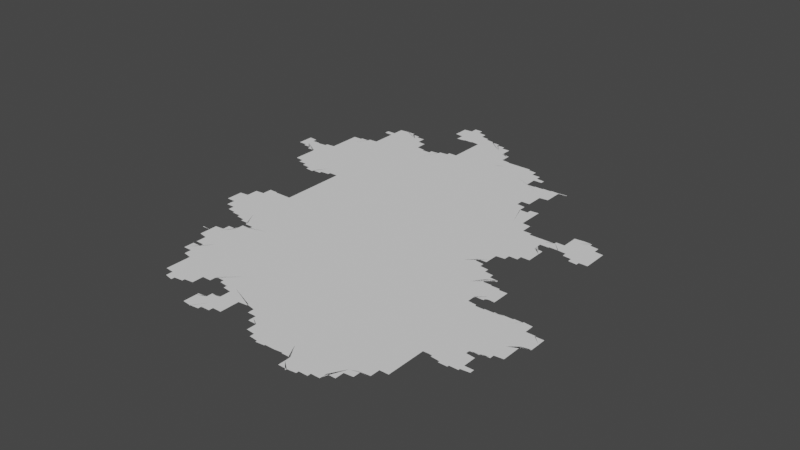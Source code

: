 # Source: new.blend  (saved by Blender 3.3.6; exported with 4.5.12 LTS)
import bpy
from mathutils import Matrix  # noqa: F401  (used for matrix-valued properties, if any)

bpy.ops.wm.read_factory_settings(use_empty=True)
scene = bpy.context.scene
scene.name = 'Scene'

# ---- collections
col_collection = bpy.data.collections.new('Collection'); scene.collection.children.link(col_collection)

# ---- node groups
ng_auto_smooth = bpy.data.node_groups.new('Auto Smooth', 'GeometryNodeTree')
_s = ng_auto_smooth.interface.new_socket(name='Geometry', in_out='OUTPUT', socket_type='NodeSocketGeometry')
_s = ng_auto_smooth.interface.new_socket(name='Geometry', in_out='INPUT', socket_type='NodeSocketGeometry')
_s = ng_auto_smooth.interface.new_socket(name='Angle', in_out='INPUT', socket_type='NodeSocketFloat')
_s.subtype = 'ANGLE'
_s.min_value = 0.0
_s.max_value = 3.142
ng_auto_smooth.is_modifier = True
_N = ng_auto_smooth.nodes; _L = ng_auto_smooth.links
n0 = _N.new('NodeGroupOutput'); n0.name = 'Group Output'; n0.location = (480, -100)
n1 = _N.new('NodeGroupInput'); n1.name = 'Group Input'; n1.location = (-420, -300)
n2 = _N.new('NodeGroupInput'); n2.name = 'Group Input.001'; n2.location = (-60, -100)
n3 = _N.new('GeometryNodeSetShadeSmooth'); n3.name = 'Set Shade Smooth'; n3.location = (120, -100)
n3.domain = 'EDGE'
n4 = _N.new('GeometryNodeSetShadeSmooth'); n4.name = 'Set Shade Smooth.001'; n4.location = (300, -100)
n5 = _N.new('GeometryNodeInputMeshEdgeAngle'); n5.name = 'Edge Angle'; n5.location = (-420, -220)
n6 = _N.new('GeometryNodeInputEdgeSmooth'); n6.name = 'Is Edge Smooth'; n6.location = (-60, -160)
n7 = _N.new('GeometryNodeInputShadeSmooth'); n7.name = 'Is Face Smooth'; n7.location = (-240, -340)
n8 = _N.new('FunctionNodeBooleanMath'); n8.name = 'Boolean Math'; n8.location = (-60, -220)
n9 = _N.new('FunctionNodeCompare'); n9.name = 'Compare'; n9.location = (-240, -180)
n9.operation = 'LESS_EQUAL'
_L.new(n5.outputs[0], n9.inputs[0])
_L.new(n4.outputs[0], n0.inputs[0])
_L.new(n1.outputs[1], n9.inputs[1])
_L.new(n9.outputs[0], n8.inputs[0])
_L.new(n7.outputs[0], n8.inputs[1])
_L.new(n2.outputs[0], n3.inputs[0])
_L.new(n6.outputs[0], n3.inputs[1])
_L.new(n3.outputs[0], n4.inputs[0])
_L.new(n8.outputs[0], n3.inputs[2])
n0.is_active_output = True

# ---- world
world_world = bpy.data.worlds.new('World'); scene.world = world_world
world_world.use_nodes = True; world_world.node_tree.nodes.clear()
_N = world_world.node_tree.nodes; _L = world_world.node_tree.links
n0 = _N.new('ShaderNodeOutputWorld'); n0.name = 'World Output'; n0.location = (300, 300)
n1 = _N.new('ShaderNodeBackground'); n1.name = 'Background'; n1.location = (10, 300)
n1.inputs[0].default_value = (0.05088, 0.05088, 0.05088, 1.0)
_L.new(n1.outputs[0], n0.inputs[0])
n0.is_active_output = True
world_world.color = (0.05088, 0.05088, 0.05088)
world_world.use_sun_shadow = False
world_world.sun_shadow_jitter_overblur = 0.0

# ---- meshes
me_mesh = bpy.data.meshes.new('Mesh')
me_mesh.from_pydata([(115.8, 30.7, -7.726e-08), (115.7, 30.71, -3.329e-08), (115.7, 30.71, -8.195e-08), (115.7, 30.71, -5.993e-08), (115.7, 30.72, -4.162e-08), (115.7, 30.71, -4.217e-08), (115.8, 30.71, -8.761e-08), (115.8, 30.71, -9.073e-08), (115.8, 30.67, -7.166e-08), (115.8, 30.69, -9.306e-08), (115.8, 30.64, -4.217e-08), (115.8, 30.65, -8.238e-08), (115.8, 30.67, -9.76e-08), (115.9, 30.76, -9.988e-08), (115.8, 30.62, -6.354e-08), (115.8, 30.63, -9.368e-08), (115.8, 30.59, -7.577e-08), (115.8, 30.61, -9.772e-08), (116.1, 29.95, -7.733e-08), (116.1, 29.97, -8.95e-08), (116.1, 29.99, -8.523e-08), (116.1, 30.01, -7.805e-08), (116.1, 30.03, -5.69e-08), (116.1, 29.94, -7.391e-08), (116.1, 29.95, -9.76e-08), (116.1, 30.05, -9.428e-08), (116.1, 30.07, -9.226e-08), (116.1, 29.92, -6.973e-08), (116.1, 29.93, -9.797e-08), (116.1, 30.03, -9.887e-08), (116.1, 29.9, -8.28e-08), (116.1, 29.91, -9.55e-08), (116.2, 29.88, -5.868e-08), (116.2, 29.89, -9.185e-08), (116.2, 30.15, -9.988e-08), (115.9, 30.32, -4.217e-08), (115.9, 30.33, -7.056e-08), (115.9, 30.35, -6.95e-08), (115.9, 30.3, -6.519e-08), (115.9, 30.31, -9.553e-08), (115.9, 30.35, -9.681e-08), (115.9, 30.37, -7.533e-08), (115.9, 30.38, -4.412e-08), (115.9, 30.29, -7.814e-08), (115.9, 30.39, -9.182e-08), (116.0, 30.28, -7.283e-08), (116.0, 30.29, -9.822e-08), (116.0, 30.41, -9.874e-08), (116.0, 30.26, -6.873e-08), (116.0, 30.27, -9.295e-08), (116.0, 30.24, -5.28e-08), (116.0, 30.25, -9.185e-08), (116.0, 30.22, -7.02e-08), (116.0, 30.23, -8.865e-08), (116.1, 30.53, -9.988e-08), (116.0, 30.21, -8.269e-08), (116.1, 30.19, -7.627e-08), (116.0, 30.21, -9.957e-08), (116.1, 30.18, -7.037e-08), (116.1, 30.19, -9.945e-08), (116.1, 30.09, -8.721e-08), (116.1, 30.11, -7.937e-08), (116.1, 30.13, -6.187e-08), (116.1, 30.16, -3.329e-08), (116.1, 30.16, -6.909e-08), (116.1, 30.17, -9.436e-08), (116.1, 30.14, -6.256e-08), (116.1, 30.14, -8.802e-08), (116.1, 30.16, -9.739e-08), (115.9, 30.56, -5.327e-08), (115.9, 30.57, -8.182e-08), (115.8, 30.59, -9.677e-08), (115.9, 30.53, -6.869e-08), (115.9, 30.55, -8.9e-08), (115.9, 30.5, -4.162e-08), (115.9, 30.51, -7.935e-08), (115.9, 30.53, -9.76e-08), (115.9, 30.48, -6.023e-08), (115.9, 30.49, -9.507e-08), (115.9, 30.41, -6.869e-08), (115.9, 30.45, -7.299e-08), (115.9, 30.47, -9.158e-08), (116.0, 30.45, -9.926e-08), (116.0, 30.43, -9.524e-08), (116.2, 29.86, -5.527e-08), (116.2, 29.87, -9.045e-08), (116.2, 29.84, -4.217e-08), (116.2, 29.85, -8.047e-08), (116.2, 29.82, -3.329e-08), (116.2, 29.83, -8.335e-08), (116.2, 29.81, -7.999e-08), (116.3, 29.79, -7.87e-08), (116.2, 29.81, -1.028e-07), (116.3, 29.94, -9.988e-08), (116.3, 29.79, -8.092e-08), (116.3, 29.8, -5.375e-08), (116.3, 29.81, -9.597e-08), (116.3, 29.81, -8.694e-08), (116.3, 29.82, -8.772e-08), (116.3, 29.83, -9.959e-08), (116.3, 29.83, -8.953e-08), (116.4, 29.85, -9.75e-08), (116.5, 30.31, -9.988e-08), (116.4, 29.84, -8.025e-08), (116.4, 29.84, -4.412e-08), (116.4, 29.85, -8.565e-08), (116.4, 29.86, -6.3e-08), (116.4, 29.87, -9.848e-08), (116.4, 29.87, -8.872e-08), (116.5, 29.88, -7.485e-08), (116.4, 30.7, -9.988e-08), (116.7, 29.65, -7.832e-08), (116.7, 29.67, -6.516e-08), (116.7, 29.64, -7.068e-08), (116.7, 29.65, -9.926e-08), (116.7, 29.67, -9.677e-08), (116.7, 29.69, -7.749e-08), (116.7, 29.7, -3.329e-08), (116.7, 29.62, -3.329e-08), (116.7, 29.63, -9.122e-08), (116.7, 29.71, -9.73e-08), (116.7, 29.72, -6.193e-08), (116.7, 29.62, -8.297e-08), (116.7, 29.73, -9.091e-08), (116.7, 29.75, -7.399e-08), (116.7, 29.6, -7.011e-08), (116.7, 29.61, -9.11e-08), (116.7, 29.64, -9.988e-08), (116.7, 29.75, -9.52e-08), (116.8, 29.59, -9.673e-08), (116.8, 29.58, -5.438e-08), (116.8, 29.59, -8.928e-08), (116.8, 29.57, -8.25e-08), (116.9, 29.73, -9.988e-08), (116.5, 29.88, -4.162e-08), (116.5, 29.89, -9.234e-08), (116.5, 29.91, -9.812e-08), (116.6, 30.07, -9.976e-08), (116.5, 29.89, -8.407e-08), (116.5, 29.9, -5.693e-08), (116.5, 29.95, -9.4e-08), (116.5, 29.91, -8.854e-08), (116.5, 29.93, -9.018e-08), (116.5, 29.97, -9.275e-08), (116.5, 29.99, -9.276e-08), (116.5, 30.01, -9.586e-08), (116.6, 30.05, -8.166e-08), (116.6, 30.01, -4.661e-08), (116.6, 30.03, -5.427e-08), (116.6, 30.07, -9.604e-08), (116.6, 30.08, -8.091e-08), (116.6, 30.08, -5.375e-08), (116.7, 30.08, -7.058e-08), (116.7, 30.07, -8.785e-08), (116.7, 30.06, -7.058e-08), (116.7, 30.07, -9.926e-08), (116.7, 29.77, -8.536e-08), (116.7, 29.78, -5.28e-08), (116.7, 30.05, -9.083e-08), (116.8, 29.79, -9.306e-08), (116.8, 29.8, -6.354e-08), (116.8, 30.04, -6.638e-08), (116.7, 30.05, -9.756e-08), (116.8, 29.81, -8.775e-08), (116.8, 30.03, -9.062e-08), (116.9, 30.06, -9.988e-08), (116.8, 29.82, -6.096e-08), (116.8, 29.83, -7.787e-08), (116.8, 30.02, -6.638e-08), (116.8, 30.03, -9.848e-08), (116.6, 30.09, -9.841e-08), (116.7, 30.09, -8.972e-08), (116.7, 30.09, -9.926e-08), (116.8, 30.27, -9.988e-08), (116.9, 30.56, -9.988e-08), (116.8, 29.57, -8.657e-08), (116.8, 29.58, -8.247e-08), (116.8, 29.59, -9.697e-08), (116.8, 29.59, -8.785e-08), (116.9, 29.61, -9.813e-08), (116.9, 29.6, -7.058e-08), (116.9, 29.61, -8.953e-08), (116.9, 29.63, -9.474e-08), (116.9, 29.62, -7.38e-08), (116.9, 29.62, -3.329e-08), (116.9, 29.64, -7.753e-08), (117.0, 29.64, -6.583e-08), (117.0, 29.65, -9.221e-08), (117.0, 29.67, -9.612e-08), (117.0, 29.65, -8.032e-08), (117.0, 29.78, -9.988e-08), (117.0, 29.66, -4.412e-08), (117.0, 29.67, -8.25e-08), (117.0, 29.69, -9.388e-08), (117.0, 29.68, -5.438e-08), (117.1, 29.69, -8.529e-08), (117.1, 29.71, -9.678e-08), (117.1, 29.7, -5.771e-08), (117.1, 29.73, -9.748e-08), (117.1, 29.71, -7.796e-08), (117.1, 29.77, -9.172e-08), (116.8, 29.82, -9.988e-08), (116.8, 29.83, -9.5e-08), (116.8, 29.84, -6.193e-08), (116.8, 30.01, -9.262e-08), (116.8, 29.86, -3.329e-08), (116.8, 30.0, -6.3e-08), (116.8, 30.01, -9.848e-08), (116.8, 29.85, -8.92e-08), (116.9, 29.86, -7.635e-08), (116.9, 29.99, -8.566e-08), (116.9, 29.99, -9.509e-08), (116.9, 29.87, -9.419e-08), (116.9, 29.88, -5.868e-08), (116.9, 29.98, -6.409e-08), (116.9, 29.89, -9.087e-08), (116.9, 29.91, -1.048e-07), (116.9, 29.93, -8.005e-08), (116.9, 29.95, -8.324e-08), (116.9, 29.97, -9.021e-08), (117.1, 29.81, -9.658e-08), (117.1, 29.83, -7.741e-08), (117.1, 29.84, -8.99e-08), (117.1, 29.83, -4.162e-08), (117.1, 29.84, -4.217e-08), (117.1, 29.82, -8.301e-08), (117.1, 29.85, -9.677e-08), (117.1, 29.87, -9.781e-08), (117.1, 29.8, -8.3e-08), (117.1, 29.82, -5.527e-08), (117.1, 29.85, -7.627e-08), (117.1, 29.79, -9.508e-08), (117.1, 29.87, -8.346e-08), (117.3, 30.27, -9.988e-08), (117.2, 30.41, -9.676e-08), (117.1, 29.74, -3.329e-08), (117.1, 29.75, -6.825e-08), (117.4, 29.75, -5.993e-08), (117.1, 29.79, -7.491e-08), (117.1, 29.88, -4.412e-08), (117.1, 29.89, -9.05e-08), (117.1, 29.9, -6.354e-08), (117.1, 29.91, -9.492e-08), (117.2, 29.92, -7.283e-08), (117.2, 29.93, -9.76e-08), (117.2, 29.93, -8.192e-08), (117.2, 29.94, -7.955e-08), (117.2, 29.93, -9.874e-08), (117.3, 29.84, -4.439e-08), (117.3, 29.85, -8.324e-08), (117.3, 29.87, -7.708e-08), (117.3, 29.89, -8.084e-08), (117.3, 29.91, -5.571e-08), (117.2, 29.93, -9.77e-08), (117.3, 29.84, -8.228e-08), (117.3, 29.84, -7.491e-08), (117.3, 29.84, -9.658e-08), (117.3, 29.84, -8.481e-08), (117.3, 29.84, -8.852e-08), (117.6, 30.31, -9.988e-08), (117.4, 29.84, -8.324e-08), (117.4, 29.95, -9.988e-08), (117.4, 29.84, -8.563e-08), (117.4, 29.81, -7.972e-08), (117.4, 29.83, -8.76e-08), (117.4, 29.77, -8.435e-08), (117.4, 29.79, -8.914e-08), (117.2, 30.51, -9.676e-08), (117.2, 30.58, -2.497e-08), (117.2, 30.63, -4.994e-08), (117.2, 30.7, 0.0), (117.2, 30.68, -9.988e-08), (117.2, 30.72, -9.988e-08), (117.4, 30.58, -9.988e-08), (117.5, 29.68, -3.329e-08), (117.5, 29.69, -6.57e-08), (117.5, 29.71, -8.407e-08), (117.5, 29.73, -9.089e-08), (117.5, 29.75, -9.848e-08), (117.5, 29.67, -8.424e-08), (117.5, 29.74, -9.988e-08), (117.5, 29.66, -7.068e-08), (117.5, 29.67, -9.926e-08), (117.5, 29.64, -4.162e-08), (117.5, 29.65, -9.129e-08), (117.5, 29.64, -8.38e-08), (117.6, 29.62, -7.585e-08), (117.6, 29.63, -9.939e-08), (117.6, 29.61, -9.548e-08), (117.6, 29.6, -8.136e-08), (117.6, 29.61, -9.94e-08), (117.6, 29.59, -8.505e-08), (117.7, 29.96, -9.988e-08), (117.6, 29.58, -6.835e-08), (117.6, 29.59, -9.527e-08), (117.7, 29.56, -3.329e-08), (117.7, 29.57, -8.826e-08), (117.7, 29.65, -9.988e-08), (117.7, 29.56, -8.205e-08), (117.7, 29.55, -9.257e-08), (117.7, 29.55, -9.256e-08), (117.7, 29.55, -8.788e-08), (117.8, 29.56, -8.74e-08), (117.4, 29.81, -9.734e-08), (117.7, 30.73, -9.988e-08), (117.8, 29.56, -9.041e-08), (117.8, 29.56, -7.708e-08), (117.8, 29.61, -9.988e-08), (117.8, 29.56, -6.73e-08), (118.0, 29.73, -9.988e-08), (117.8, 29.56, -4.994e-08), (117.8, 29.57, -9.38e-08), (117.9, 29.57, -9.228e-08), (117.9, 29.57, -9.144e-08), (117.9, 29.57, -9.156e-08), (117.9, 29.57, -8.876e-08), (117.9, 29.57, -9.761e-08), (118.0, 29.58, -8.95e-08), (118.0, 29.58, -8.687e-08), (118.0, 29.58, -9.193e-08), (118.0, 29.57, -8.505e-08), (118.1, 29.56, -7.167e-08), (118.1, 29.57, -9.931e-08), (118.1, 29.54, -4.162e-08), (118.1, 29.55, -9.291e-08), (118.0, 30.1, -9.988e-08), (118.1, 30.59, -9.988e-08), (118.1, 29.44, -4.162e-08), (118.1, 29.43, -8.147e-08), (118.2, 29.42, -4.412e-08), (118.2, 29.43, -9.467e-08), (118.2, 29.42, -7.955e-08), (118.2, 29.41, -9.05e-08), (118.2, 29.42, -6.459e-08), (118.2, 29.43, -9.798e-08), (118.2, 29.43, -8.852e-08), (118.2, 29.43, -8.407e-08), (118.3, 29.44, -6.3e-08), (118.1, 29.53, -8.432e-08), (118.1, 29.44, -4.162e-08), (118.1, 29.52, -7.546e-08), (118.1, 29.53, -1.019e-07), (118.1, 29.45, -9.246e-08), (118.1, 29.47, -8.738e-08), (118.1, 29.51, -9.935e-08), (118.1, 29.49, -8.471e-08), (118.4, 29.87, -9.988e-08), (118.3, 29.45, -9.848e-08), (118.3, 29.45, -9.159e-08), (118.3, 29.45, -8.435e-08), (118.3, 29.46, -5.993e-08), (118.3, 29.47, -9.848e-08), (118.3, 29.47, -8.953e-08), (118.4, 29.47, -8.435e-08), (118.4, 29.48, -5.993e-08), (118.4, 29.49, -9.848e-08), (118.4, 30.3, -9.988e-08), (118.5, 30.72, -9.988e-08), (118.4, 29.49, -8.934e-08), (118.4, 29.5, -8.152e-08), (118.6, 29.76, -9.988e-08), (118.4, 29.5, -7.54e-08), (118.4, 29.51, -9.781e-08), (118.5, 29.51, -8.894e-08), (118.5, 29.53, -9.789e-08), (118.5, 29.52, -7.693e-08), (118.5, 29.55, -9.747e-08), (118.5, 29.57, -9.896e-08), (118.5, 29.53, -7.732e-08), (118.5, 29.55, -7.55e-08), (118.5, 29.57, -8.614e-08), (118.5, 29.59, -9.76e-08), (118.6, 29.59, -7.283e-08), (118.6, 29.61, -9.587e-08), (118.6, 29.69, -9.789e-08), (118.6, 29.61, -7.135e-08), (118.6, 29.63, -9.587e-08), (118.6, 29.65, -9.331e-08), (118.6, 29.63, -7.132e-08), (118.6, 29.67, -9.32e-08), (118.6, 29.66, -6.703e-08), (118.6, 29.68, -6.703e-08), (118.7, 29.7, -6.126e-08), (118.7, 29.71, -9.185e-08), (118.7, 29.73, -9.291e-08), (118.7, 29.72, -6.126e-08), (118.7, 29.74, -5.327e-08), (118.7, 29.75, -8.928e-08), (118.7, 30.07, -9.988e-08), (118.7, 30.43, -9.988e-08), (118.7, 29.76, -5.327e-08), (118.7, 29.77, -8.791e-08), (118.7, 29.78, -4.217e-08), (118.7, 29.79, -8.602e-08), (118.8, 29.8, -4.217e-08), (118.8, 29.81, -8.437e-08), (118.8, 29.82, -3.329e-08), (118.8, 29.83, -8.161e-08), (118.9, 30.03, -9.945e-08), (118.8, 29.85, -8.094e-08), (118.8, 29.87, -9.926e-08), (118.8, 29.87, -7.732e-08), (118.8, 29.89, -9.926e-08), (118.8, 29.91, -9.912e-08), (118.8, 29.89, -7.732e-08), (118.9, 29.93, -9.537e-08), (118.9, 30.01, -9.694e-08), (118.9, 29.91, -7.468e-08), (118.9, 30.05, -9.355e-08), (118.9, 29.93, -7.468e-08), (118.9, 29.95, -9.175e-08), (118.9, 29.97, -9.275e-08), (118.9, 29.99, -9.275e-08), (118.9, 30.07, -8.99e-08), (118.9, 30.11, -9.154e-08), (118.9, 30.13, -9.151e-08), (118.9, 30.15, -9.03e-08), (118.9, 30.19, -8.857e-08), (118.9, 30.21, -8.545e-08), (118.9, 30.23, -8.343e-08), (118.9, 30.25, -8.204e-08), (118.9, 30.27, -6.721e-08), (118.9, 30.29, -6.664e-08), (118.9, 30.31, -9.692e-08), (118.9, 30.33, -9.364e-08), (118.9, 30.35, -9.364e-08), (118.9, 30.37, -9.43e-08), (118.9, 30.09, -8.99e-08), (118.9, 30.17, -8.324e-08), (118.9, 30.31, -4.661e-08), (118.9, 30.37, -8.823e-08), (118.9, 30.37, -9.87e-08), (118.9, 30.36, -6.207e-08), (118.9, 30.37, -9.946e-08), (119.0, 30.36, -8.279e-08), (119.0, 30.35, -9.24e-08), (119.0, 30.34, -4.162e-08), (119.0, 30.35, -9.349e-08), (119.0, 30.5, -9.988e-08), (119.0, 30.34, -7.812e-08), (119.0, 30.34, -8.386e-08), (118.8, 30.74, -9.988e-08), (119.1, 30.33, -9.295e-08), (119.1, 30.32, -6.959e-08), (119.1, 30.33, -9.921e-08), (119.1, 30.32, -7.14e-08), (119.1, 30.31, -8.564e-08), (119.1, 30.31, -9.673e-08), (119.2, 30.3, -4.578e-08), (119.2, 30.31, -9.525e-08), (119.2, 30.3, -3.329e-08), (119.2, 30.31, -9.257e-08), (119.2, 30.4, -9.988e-08), (119.2, 30.31, -9.231e-08), (119.2, 30.32, -8.025e-08), (119.2, 30.32, -6.049e-08), (119.2, 30.33, -9.805e-08), (119.2, 30.33, -9.119e-08), (119.3, 30.35, -1.033e-07), (119.3, 30.33, -8.768e-08), (119.3, 30.34, -8.016e-08), (119.3, 30.34, -5.327e-08), (119.3, 30.35, -9.073e-08), (119.4, 30.39, -1.041e-07), (119.3, 30.35, -8.674e-08), (119.2, 30.52, -9.988e-08), (119.2, 30.59, -9.87e-08), (119.4, 30.87, -9.988e-08), (119.2, 30.61, -9.586e-08), (119.3, 30.5, -9.375e-08), (119.2, 30.57, -8.643e-08), (119.2, 30.58, -6.193e-08), (119.2, 30.62, -6.326e-08), (119.3, 30.63, -9.596e-08), (119.3, 30.51, -9.017e-08), (119.3, 30.53, -9.587e-08), (119.3, 30.55, -7.855e-08), (119.3, 30.62, -4.162e-08), (119.3, 30.53, -6.516e-08), (119.3, 30.63, -9.111e-08), (119.3, 30.47, -9.76e-08), (119.3, 30.49, -8.144e-08), (119.3, 30.63, -8.674e-08), (119.3, 30.43, -8.787e-08), (119.3, 30.45, -9.182e-08), (119.3, 30.47, -6.869e-08), (119.3, 30.64, -8.089e-08), (119.3, 30.41, -9.926e-08), (119.3, 30.44, -5.527e-08), (119.3, 30.64, -7.347e-08), (119.4, 30.36, -7.658e-08), (119.4, 30.36, -4.606e-08), (119.4, 30.37, -8.24e-08), (119.4, 30.38, -5.868e-08), (119.4, 30.41, -7.311e-08), (119.4, 30.64, -3.329e-08), (119.4, 30.65, -9.934e-08), (119.4, 30.65, -9.252e-08), (119.4, 30.65, -8.756e-08), (119.4, 30.67, -9.762e-08), (119.4, 30.66, -7.937e-08), (119.4, 30.69, -9.375e-08), (119.4, 30.66, -6.382e-08), (119.5, 30.71, -8.079e-08), (119.5, 30.7, -4.439e-08), (117.8, 29.56, 3.329e-08), (118.8, 29.84, -2.744e-08), (119.3, 30.56, 3.329e-08), (114.9, 32.99, -6.921e-08), (114.9, 33.0, -5.375e-08), (114.9, 32.99, -8.953e-08), (114.9, 33.01, -9.477e-08), (114.9, 33.03, -8.942e-08), (114.9, 33.06, -4.528e-08), (115.2, 32.62, -6.82e-08), (115.2, 32.63, -8.088e-08), (115.2, 32.62, -7.753e-08), (114.9, 32.96, -4.162e-08), (115.0, 32.96, -7.401e-08), (115.0, 32.95, -8.751e-08), (115.0, 32.94, -5.375e-08), (115.0, 32.95, -9.597e-08), (115.0, 32.94, -8.636e-08), (115.0, 32.93, -8.934e-08), (115.1, 32.92, -6.564e-08), (115.1, 32.93, -9.848e-08), (115.1, 32.91, -8.49e-08), (115.1, 32.9, -6.89e-08), (115.1, 32.91, -9.305e-08), (115.1, 32.9, -7.401e-08), (115.1, 32.89, -9.129e-08), (115.2, 32.88, -8.167e-08), (115.2, 32.89, -9.8e-08), (115.2, 32.65, -8.134e-08), (115.2, 32.67, -6.48e-08), (115.2, 32.69, -4.786e-08), (115.2, 32.88, -8.091e-08), (115.2, 32.69, -9.926e-08), (115.2, 32.71, -9.364e-08), (115.2, 32.73, -9.215e-08), (115.2, 32.75, -9.128e-08), (115.2, 32.77, -9.038e-08), (115.2, 32.79, -8.99e-08), (115.2, 32.81, -9.057e-08), (115.2, 32.83, -8.416e-08), (115.2, 32.85, -8.088e-08), (115.2, 32.87, -9.929e-08), (114.9, 32.98, -6.459e-08), (114.9, 32.99, -9.625e-08), (114.9, 33.05, -8.714e-08), (114.9, 33.07, -9.518e-08), (114.9, 33.09, -8.723e-08), (114.9, 33.12, -4.439e-08), (114.9, 32.97, -8.529e-08), (114.9, 33.11, -8.028e-08), (114.9, 33.13, -9.328e-08), (114.9, 33.15, -8.99e-08), (114.9, 33.16, -7.491e-08), (114.9, 33.16, -8.318e-08), (114.9, 33.14, -6.326e-08), (114.9, 33.15, -4.162e-08), (114.9, 33.16, -4.162e-08), (114.9, 33.16, -3.329e-08), (114.9, 32.97, -9.234e-08), (115.0, 33.13, -9.842e-08), (114.9, 33.15, -1.201e-07), (115.0, 33.01, -9.988e-08), (115.0, 33.14, -6.548e-08), (114.9, 33.14, -7.401e-08), (115.0, 33.12, -8.355e-08), (115.0, 33.11, -9.317e-08), (115.0, 33.12, -4.412e-08), (115.0, 33.11, -8.25e-08), (115.0, 33.09, -9.597e-08), (115.0, 33.1, -5.375e-08), (115.1, 33.07, -9.92e-08), (115.1, 33.09, -8.498e-08), (115.1, 33.08, -6.3e-08), (115.2, 33.04, -9.988e-08), (115.1, 33.07, -9.395e-08), (115.1, 33.08, -4.528e-08), (115.1, 33.08, -7.799e-08), (115.2, 33.09, -8.942e-08), (115.2, 33.09, -9.681e-08), (115.2, 33.1, -5.845e-08), (115.2, 33.1, -8.209e-08), (115.4, 31.35, -7.732e-08), (115.4, 31.33, -7.732e-08), (115.4, 31.35, -9.926e-08), (115.5, 31.31, -7.732e-08), (115.5, 31.33, -9.777e-08), (115.5, 31.29, -7.382e-08), (115.5, 31.31, -9.926e-08), (115.5, 31.27, -7.468e-08), (115.5, 31.29, -9.61e-08), (115.5, 31.25, -7.468e-08), (115.5, 31.27, -9.76e-08), (115.4, 31.4, -4.162e-08), (115.4, 31.4, -3.329e-08), (115.4, 31.39, -7.732e-08), (115.4, 31.4, -8.99e-08), (115.4, 31.41, -7.741e-08), (115.5, 31.4, -9.988e-08), (115.4, 31.41, -7.997e-08), (115.4, 31.43, -7.166e-08), (115.4, 31.37, -7.732e-08), (115.4, 31.39, -9.926e-08), (115.4, 31.43, -9.76e-08), (115.4, 31.45, -8.282e-08), (115.4, 31.37, -9.926e-08), (115.4, 31.46, -6.765e-08), (115.4, 31.47, -9.083e-08), (115.4, 31.49, -6.95e-08), (115.4, 31.49, -9.586e-08), (115.4, 31.51, -8.144e-08), (115.4, 31.52, -6.612e-08), (115.5, 31.53, -8.534e-08), (115.5, 31.55, -6.516e-08), (115.5, 31.55, -9.677e-08), (115.5, 31.58, -3.329e-08), (115.5, 31.57, -8.818e-08), (115.5, 31.59, -8.804e-08), (115.5, 31.6, -6.354e-08), (115.5, 31.61, -9.423e-08), (115.5, 31.63, -7.635e-08), (115.5, 31.64, -3.329e-08), (115.2, 32.6, -4.162e-08), (115.2, 32.61, -9.11e-08), (115.3, 32.65, -9.988e-08), (115.2, 32.6, -8.925e-08), (115.3, 32.58, -4.162e-08), (115.3, 32.59, -8.397e-08), (115.3, 32.58, -7.753e-08), (115.3, 32.56, -4.162e-08), (115.3, 32.57, -9.11e-08), (115.3, 32.56, -8.551e-08), (115.3, 32.55, -8.286e-08), (115.4, 32.54, -7.38e-08), (115.4, 32.52, -3.329e-08), (115.4, 32.53, -9.049e-08), (115.4, 32.52, -7.38e-08), (115.4, 32.64, -9.988e-08), (115.4, 32.5, -3.329e-08), (115.4, 32.51, -8.971e-08), (115.4, 32.5, -9.13e-08), (115.5, 32.49, -8.785e-08), (115.5, 32.48, -7.058e-08), (115.5, 32.49, -9.944e-08), (115.5, 32.47, -9.141e-08), (115.7, 32.62, -9.988e-08), (115.5, 32.46, -7.058e-08), (115.5, 32.47, -9.824e-08), (115.3, 32.84, -9.988e-08), (115.6, 32.97, -9.988e-08), (115.2, 33.11, -8.953e-08), (115.2, 33.12, -6.459e-08), (115.2, 33.11, -9.653e-08), (115.3, 33.13, -8.49e-08), (115.3, 33.13, -9.221e-08), (115.3, 33.14, -4.162e-08), (115.4, 33.12, -9.988e-08), (115.3, 33.14, -7.142e-08), (115.3, 33.17, -7.491e-08), (115.3, 33.19, -5.842e-08), (115.3, 33.21, -6.237e-08), (115.3, 33.23, -4.756e-08), (115.3, 33.15, -9.72e-08), (115.3, 33.25, -9.762e-08), (115.3, 33.27, -9.364e-08), (115.3, 33.23, -9.95e-08), (115.3, 33.29, -9.77e-08), (115.3, 33.31, -9.481e-08), (115.3, 33.33, -9.128e-08), (115.3, 33.37, -9.334e-08), (115.3, 33.39, -9.325e-08), (115.3, 33.41, -8.99e-08), (115.3, 33.43, -8.685e-08), (115.3, 33.45, -8.74e-08), (115.3, 33.49, -8.324e-08), (115.3, 33.51, -7.547e-08), (115.3, 33.35, -9.9e-08), (115.4, 33.38, -9.988e-08), (115.3, 33.47, -9.089e-08), (115.4, 33.51, -8.963e-08), (115.4, 33.51, -9.439e-08), (115.4, 33.52, -4.439e-08), (115.4, 33.52, -7.14e-08), (115.4, 33.53, -8.48e-08), (115.4, 33.53, -8.963e-08), (115.5, 33.53, -9.439e-08), (115.5, 33.54, -4.439e-08), (115.5, 33.54, -9.066e-08), (115.5, 33.55, -8.48e-08), (115.5, 33.55, -8.983e-08), (115.8, 30.72, -5.327e-08), (115.8, 30.73, -8.928e-08), (115.8, 30.74, -5.327e-08), (115.8, 30.75, -8.888e-08), (115.8, 30.76, -5.327e-08), (115.8, 30.77, -7.83e-08), (115.8, 30.78, -4.217e-08), (115.8, 30.79, -8.602e-08), (115.8, 30.8, -4.217e-08), (115.5, 31.23, -7.468e-08), (115.5, 31.25, -9.76e-08), (115.6, 31.4, -9.988e-08), (115.6, 31.21, -7.468e-08), (115.6, 31.23, -9.655e-08), (115.6, 31.19, -7.468e-08), (115.6, 31.21, -9.5e-08), (115.6, 31.17, -7.468e-08), (115.6, 31.19, -9.76e-08), (115.6, 31.16, -4.162e-08), (115.6, 31.17, -9.339e-08), (115.6, 31.16, -7.142e-08), (115.7, 31.15, -9.242e-08), (115.7, 31.14, -6.353e-08), (115.7, 31.15, -9.818e-08), (115.7, 31.14, -6.57e-08), (115.7, 31.13, -8.407e-08), (115.7, 31.13, -9.073e-08), (115.8, 31.12, -5.993e-08), (115.8, 31.13, -9.888e-08), (115.8, 31.12, -8.386e-08), (115.8, 31.11, -9.265e-08), (115.8, 31.1, -5.327e-08), (115.8, 31.11, -9.77e-08), (115.9, 31.23, -9.988e-08), (115.8, 31.1, -9.512e-08), (115.6, 31.62, -9.988e-08), (115.5, 31.65, -8.643e-08), (115.5, 31.66, -5.868e-08), (115.6, 31.67, -9.41e-08), (115.8, 31.59, -9.988e-08), (115.6, 31.69, -7.399e-08), (115.6, 31.69, -9.926e-08), (115.6, 31.72, -5.28e-08), (115.6, 31.71, -8.609e-08), (115.6, 31.75, -7.412e-08), (115.6, 31.73, -9.931e-08), (115.6, 31.75, -9.848e-08), (115.6, 31.77, -8.269e-08), (115.6, 31.78, -5.827e-08), (115.6, 31.78, -9.157e-08), (115.6, 31.78, -6.293e-08), (115.7, 31.77, -9.848e-08), (115.7, 31.78, -4.756e-08), (115.7, 31.77, -9.364e-08), (115.7, 31.77, -9.552e-08), (115.7, 31.77, -9.364e-08), (115.8, 31.77, -9.513e-08), (115.8, 31.77, -9.477e-08), (115.8, 31.77, -9.111e-08), (115.8, 31.77, -9.156e-08), (115.8, 31.77, -9.156e-08), (115.5, 32.45, -8.785e-08), (115.5, 32.45, -9.851e-08), (115.6, 32.44, -9.303e-08), (115.6, 32.43, -8.664e-08), (115.6, 32.44, -8.152e-08), (115.6, 32.44, -5.951e-08), (115.6, 32.45, -9.603e-08), (115.6, 32.45, -8.942e-08), (115.6, 32.46, -7.955e-08), (115.7, 32.46, -5.375e-08), (115.7, 32.47, -9.603e-08), (115.7, 32.47, -8.942e-08), (115.7, 32.48, -7.955e-08), (115.7, 32.48, -5.375e-08), (115.7, 32.49, -9.558e-08), (115.7, 32.49, -8.777e-08), (115.8, 32.5, -7.937e-08), (115.8, 32.5, -6.791e-08), (115.8, 32.51, -9.904e-08), (115.8, 32.51, -8.777e-08), (115.8, 32.52, -7.937e-08), (115.8, 32.53, -9.341e-08), (115.9, 32.92, -9.988e-08), (115.8, 33.4, -9.988e-08), (115.5, 33.55, -9.525e-08), (115.5, 33.56, -8.836e-08), (115.6, 33.56, -7.425e-08), (115.6, 33.57, -8.564e-08), (115.6, 33.57, -9.002e-08), (115.6, 33.57, -9.525e-08), (115.6, 33.58, -4.578e-08), (115.6, 33.59, -8.112e-08), (115.5, 33.85, -6.564e-08), (115.5, 33.87, -8.565e-08), (115.5, 33.89, -8.945e-08), (115.5, 33.91, -7.391e-08), (115.6, 33.8, -4.528e-08), (115.6, 33.81, -8.025e-08), (115.6, 33.83, -9.819e-08), (115.6, 33.85, -9.848e-08), (115.6, 33.91, -9.935e-08), (115.6, 33.75, -6.733e-08), (115.6, 33.77, -8.607e-08), (115.6, 33.79, -9.589e-08), (115.6, 33.7, -5.375e-08), (115.6, 33.71, -8.071e-08), (115.6, 33.73, -9.112e-08), (115.6, 33.75, -9.932e-08), (115.6, 33.94, -8.668e-08), (115.6, 33.64, -3.329e-08), (115.6, 33.65, -7.193e-08), (115.6, 33.67, -8.723e-08), (115.7, 33.87, -9.988e-08), (115.6, 33.61, -8.903e-08), (115.6, 33.63, -9.405e-08), (115.6, 33.69, -9.868e-08), (115.6, 33.93, -8.141e-08), (115.6, 33.95, -8.92e-08), (115.6, 33.96, -6.126e-08), (115.6, 33.97, -9.317e-08), (115.6, 33.99, -7.295e-08), (115.6, 33.99, -9.76e-08), (115.6, 34.01, -7.023e-08), (115.6, 34.02, -3.329e-08), (115.6, 34.03, -8.67e-08), (115.6, 34.04, -5.868e-08), (115.7, 34.05, -9.92e-08), (115.7, 34.07, -6.973e-08), (115.7, 34.07, -9.383e-08), (115.7, 34.08, -6.076e-08), (115.7, 34.08, -7.741e-08), (115.7, 34.07, -8.157e-08), (115.7, 34.06, -8.478e-08), (115.7, 34.07, -8.897e-08), (115.9, 33.94, -9.988e-08), (115.7, 34.05, -9.848e-08), (115.7, 34.06, -5.76e-08), (115.8, 34.05, -8.956e-08), (115.7, 34.05, -9.073e-08), (115.8, 34.04, -7.29e-08), (115.8, 34.03, -9.496e-08), (115.8, 34.04, -4.439e-08), (115.8, 34.03, -8.897e-08), (115.9, 30.81, -8.602e-08), (115.9, 30.82, -4.217e-08), (115.9, 30.83, -8.372e-08), (115.9, 30.84, -3.329e-08), (115.9, 30.85, -8.185e-08), (115.9, 30.86, -3.329e-08), (115.9, 30.87, -8.161e-08), (115.9, 30.88, -3.329e-08), (115.9, 30.89, -7.894e-08), (116.0, 30.89, -9.926e-08), (116.0, 30.91, -7.732e-08), (116.0, 30.91, -9.909e-08), (116.0, 30.93, -7.732e-08), (116.0, 30.93, -9.976e-08), (116.0, 30.95, -7.469e-08), (116.0, 31.04, -3.329e-08), (116.0, 30.95, -9.583e-08), (116.0, 30.97, -7.468e-08), (116.0, 31.04, -6.972e-08), (116.0, 30.97, -9.299e-08), (116.0, 30.99, -7.468e-08), (116.0, 31.03, -8.918e-08), (116.1, 30.99, -9.681e-08), (116.1, 31.0, -7.135e-08), (116.1, 31.03, -9.732e-08), (116.3, 31.05, -9.988e-08), (116.1, 31.01, -9.669e-08), (116.1, 31.03, -9.89e-08), (115.9, 31.09, -8.942e-08), (115.9, 31.08, -4.528e-08), (115.9, 31.09, -9.945e-08), (115.9, 31.08, -8.5e-08), (115.9, 31.07, -8.694e-08), (115.9, 31.06, -4.439e-08), (115.9, 31.07, -9.765e-08), (116.0, 31.06, -8.378e-08), (116.0, 31.05, -8.738e-08), (116.0, 31.05, -9.151e-08), (116.2, 31.51, -9.988e-08), (115.8, 31.77, -8.902e-08), (115.9, 31.77, -9.35e-08), (115.9, 31.77, -9.869e-08), (115.9, 31.79, -9.128e-08), (115.9, 31.81, -8.768e-08), (115.9, 31.83, -8.416e-08), (115.9, 31.85, -6.972e-08), (116.0, 31.86, -9.988e-08), (115.9, 31.87, -7.7e-08), (115.9, 31.87, -9.767e-08), (115.9, 31.89, -9.089e-08), (115.9, 31.91, -8.975e-08), (115.9, 31.93, -8.435e-08), (115.9, 31.95, -7.816e-08), (115.9, 31.97, -5.29e-08), (115.9, 31.97, -9.848e-08), (115.9, 31.99, -9.228e-08), (115.9, 32.01, -9.349e-08), (116.2, 32.11, -9.988e-08), (115.9, 32.29, -5.842e-08), (115.9, 32.31, -7.816e-08), (115.9, 32.17, -4.703e-08), (115.9, 32.19, -7.708e-08), (115.9, 32.21, -8.468e-08), (115.9, 32.23, -8.768e-08), (115.9, 32.25, -9.111e-08), (115.9, 32.27, -9.868e-08), (115.9, 32.03, -8.721e-08), (115.9, 32.05, -7.937e-08), (115.9, 32.07, -8.333e-08), (115.9, 32.09, -8.359e-08), (115.9, 32.11, -9.039e-08), (115.9, 32.13, -9.094e-08), (115.9, 32.15, -9.241e-08), (115.9, 32.17, -9.848e-08), (116.0, 32.16, -9.988e-08), (115.8, 32.52, -4.528e-08), (115.9, 32.52, -4.578e-08), (115.9, 32.53, -7.826e-08), (115.9, 32.4, -4.162e-08), (115.9, 32.41, -7.021e-08), (115.9, 32.43, -7.852e-08), (115.9, 32.45, -8.685e-08), (115.9, 32.47, -9.238e-08), (115.9, 32.49, -9.073e-08), (115.9, 32.51, -9.614e-08), (115.9, 32.33, -8.386e-08), (115.9, 32.35, -9.161e-08), (115.9, 32.37, -9.942e-08), (115.9, 32.39, -9.627e-08), (116.0, 32.53, -9.988e-08), (116.3, 32.57, -9.988e-08), (116.3, 32.97, -9.988e-08), (116.2, 33.31, -9.988e-08), (116.3, 33.56, -9.988e-08), (116.0, 33.71, -9.988e-08), (116.0, 33.89, -9.346e-08), (116.0, 33.91, -9.522e-08), (116.0, 33.9, -7.574e-08), (116.1, 33.81, -9.366e-08), (116.1, 33.85, -9.681e-08), (116.1, 33.87, -7.814e-08), (116.1, 33.83, -9.306e-08), (116.1, 33.85, -7.132e-08), (116.1, 33.82, -6.326e-08), (116.1, 33.75, -9.314e-08), (116.1, 33.77, -9.544e-08), (116.1, 33.79, -7.999e-08), (116.1, 33.8, -4.162e-08), (116.1, 33.77, -7.283e-08), (115.8, 34.02, -8.025e-08), (115.9, 34.01, -9.848e-08), (115.9, 34.02, -5.76e-08), (115.9, 34.01, -9.239e-08), (115.9, 34.01, -8.672e-08), (115.9, 34.0, -7.487e-08), (115.9, 33.99, -9.439e-08), (115.9, 34.0, -4.439e-08), (116.0, 33.95, -9.801e-08), (116.0, 33.97, -8.769e-08), (116.0, 33.99, -8.55e-08), (116.0, 33.98, -4.217e-08), (116.0, 33.93, -9.587e-08), (116.0, 33.95, -7.577e-08), (116.0, 33.93, -6.748e-08), (116.2, 34.46, -6.458e-08), (116.2, 34.47, -8.006e-08), (116.2, 34.49, -7.468e-08), (116.4, 31.82, -9.988e-08), (116.6, 32.8, -9.988e-08), (116.6, 33.25, -9.988e-08), (116.6, 33.67, -9.988e-08), (116.2, 33.73, -9.05e-08), (116.2, 33.74, -6.354e-08), (116.2, 33.71, -8.931e-08), (116.2, 33.72, -4.412e-08), (116.2, 33.71, -8.25e-08), (116.2, 33.71, -9.317e-08), (116.2, 33.72, -4.412e-08), (116.3, 33.72, -7.955e-08), (116.3, 33.73, -8.795e-08), (116.3, 33.75, -9.973e-08), (116.3, 33.74, -7.142e-08), (116.3, 33.75, -9.77e-08), (116.3, 33.76, -6.409e-08), (116.4, 33.77, -8.424e-08), (116.4, 33.77, -9.51e-08), (116.4, 33.78, -5.438e-08), (116.4, 33.79, -9.41e-08), (116.4, 33.79, -8.032e-08), (116.4, 33.8, -4.162e-08), (116.5, 33.81, -1.005e-07), (116.4, 33.8, -7.485e-08), (116.5, 33.81, -8.894e-08), (116.5, 33.82, -6.541e-08), (116.2, 34.44, -4.217e-08), (116.2, 34.45, -8.331e-08), (116.2, 34.49, -9.677e-08), (116.2, 34.51, -7.135e-08), (116.2, 34.42, -7.061e-08), (116.2, 34.43, -8.727e-08), (116.4, 34.48, -9.988e-08), (116.2, 34.51, -9.508e-08), (116.2, 34.52, -6.703e-08), (116.2, 34.4, -4.412e-08), (116.2, 34.41, -8.578e-08), (116.2, 34.53, -9.501e-08), (116.2, 34.54, -6.126e-08), (116.2, 34.38, -5.327e-08), (116.2, 34.39, -8.928e-08), (116.2, 34.55, -9.185e-08), (116.3, 34.36, -5.327e-08), (116.3, 34.37, -8.974e-08), (116.3, 34.34, -6.126e-08), (116.3, 34.35, -8.701e-08), (116.3, 34.32, -6.126e-08), (116.3, 34.33, -9.185e-08), (116.3, 34.3, -8.33e-08), (116.3, 34.31, -9.472e-08), (116.3, 34.28, -6.703e-08), (116.3, 34.29, -1.006e-07), (116.3, 34.27, -9.009e-08), (116.4, 34.28, -8.771e-08), (116.4, 34.28, -7.708e-08), (116.4, 34.28, -5.842e-08), (116.4, 34.28, -3.329e-08), (116.4, 34.29, -9.291e-08), (116.4, 34.59, -9.546e-08), (116.4, 34.29, -9.159e-08), (116.5, 34.29, -9.265e-08), (116.2, 34.56, -5.28e-08), (116.3, 34.57, -8.928e-08), (116.3, 34.58, -5.527e-08), (116.3, 34.59, -8.848e-08), (116.3, 34.6, -4.217e-08), (116.3, 34.61, -8.331e-08), (116.3, 34.62, -3.329e-08), (116.3, 34.63, -1.031e-07), (116.3, 34.63, -7.948e-08), (116.3, 34.65, -7.627e-08), (116.4, 34.65, -9.76e-08), (116.4, 34.67, -7.491e-08), (116.4, 34.66, -6.971e-08), (116.4, 34.67, -8.048e-08), (116.4, 34.65, -7.985e-08), (116.4, 34.63, -8.365e-08), (116.4, 34.64, -4.412e-08), (116.4, 34.61, -9.185e-08), (116.4, 34.62, -5.28e-08), (116.4, 34.6, -6.354e-08), (116.5, 34.57, -9.587e-08), (116.5, 34.58, -6.796e-08), (116.6, 31.35, -9.988e-08), (116.9, 30.96, -9.988e-08), (116.9, 31.71, -9.988e-08), (116.6, 32.14, -9.988e-08), (117.0, 32.08, -9.988e-08), (116.7, 32.43, -9.988e-08), (116.9, 32.76, -9.988e-08), (116.8, 33.55, -9.988e-08), (116.5, 33.83, -9.809e-08), (116.5, 33.83, -8.694e-08), (116.5, 33.84, -5.771e-08), (116.5, 33.85, -8.407e-08), (116.6, 33.85, -9.328e-08), (116.6, 33.87, -9.608e-08), (116.6, 33.86, -6.683e-08), (116.6, 33.86, -7.955e-08), (116.7, 33.85, -9.988e-08), (116.6, 33.88, -6.003e-08), (116.6, 33.89, -7.176e-08), (116.6, 33.91, -9.291e-08), (116.6, 34.24, -4.578e-08), (116.6, 34.12, -4.439e-08), (116.6, 34.13, -6.48e-08), (116.6, 34.15, -7.937e-08), (116.6, 34.17, -8.959e-08), (116.6, 34.19, -9.257e-08), (116.6, 34.21, -9.104e-08), (116.6, 34.23, -9.64e-08), (116.6, 34.0, -4.439e-08), (116.6, 34.01, -6.48e-08), (116.6, 34.03, -8.226e-08), (116.6, 34.05, -9.35e-08), (116.6, 34.07, -9.238e-08), (116.6, 34.09, -9.351e-08), (116.6, 34.11, -9.741e-08), (116.6, 33.93, -8.835e-08), (116.6, 33.95, -8.952e-08), (116.6, 33.97, -9.144e-08), (116.6, 33.99, -9.533e-08), (116.6, 34.19, -9.988e-08), (116.5, 34.29, -8.756e-08), (116.5, 34.37, -9.988e-08), (116.5, 34.55, -9.76e-08), (116.5, 34.3, -8.299e-08), (116.5, 34.53, -9.926e-08), (116.5, 34.55, -7.55e-08), (116.5, 34.3, -7.454e-08), (116.5, 34.53, -5.626e-08), (116.6, 34.25, -9.071e-08), (116.6, 34.27, -8.346e-08), (116.6, 34.29, -8.357e-08), (116.6, 34.5, -7.137e-08), (116.5, 34.51, -8.331e-08), (116.9, 34.29, -9.988e-08), (116.6, 34.49, -9.194e-08), (116.6, 34.49, -8.674e-08), (116.6, 34.47, -9.889e-08), (116.6, 34.48, -7.54e-08), (116.6, 34.48, -4.578e-08), (116.7, 34.46, -8.931e-08), (116.6, 34.47, -8.963e-08), (116.7, 34.46, -8.588e-08), (116.7, 34.45, -9.151e-08), (116.7, 34.46, -3.329e-08), (116.7, 34.45, -8.768e-08), (116.7, 34.44, -7.996e-08), (116.8, 34.43, -9.692e-08), (116.8, 34.44, -5.375e-08), (116.8, 34.43, -8.934e-08), (116.5, 34.56, -7.166e-08), (117.2, 31.36, -8.74e-08), (117.2, 31.69, -9.364e-08), (117.3, 32.39, -9.988e-08), (117.0, 33.16, -9.988e-08), (117.2, 32.9, -9.988e-08), (116.9, 34.06, -9.988e-08), (117.1, 33.91, -9.988e-08), (117.1, 34.19, -9.937e-08), (117.0, 34.23, -9.26e-08), (117.1, 34.21, -8.483e-08), (117.1, 34.11, -9.793e-08), (117.1, 34.22, -4.162e-08), (117.1, 34.13, -9.49e-08), (117.1, 34.17, -8.405e-08), (117.1, 34.19, -6.516e-08), (117.1, 34.09, -8.846e-08), (117.1, 34.15, -7.855e-08), (117.1, 34.16, -3.329e-08), (116.8, 34.43, -8.523e-08), (116.8, 34.42, -7.369e-08), (116.9, 34.41, -9.572e-08), (116.8, 34.41, -9.349e-08), (116.8, 34.42, -4.162e-08), (116.9, 34.4, -8.092e-08), (116.9, 34.39, -9.757e-08), (116.9, 34.4, -5.76e-08), (116.9, 34.39, -9.089e-08), (117.0, 34.35, -9.115e-08), (116.9, 34.37, -9.76e-08), (116.9, 34.39, -8.001e-08), (117.0, 34.33, -8.637e-08), (117.0, 34.37, -6.869e-08), (117.0, 34.29, -9.051e-08), (117.0, 34.31, -9.681e-08), (117.0, 34.34, -4.217e-08), (117.0, 34.27, -8.646e-08), (117.0, 34.31, -6.95e-08), (117.0, 34.25, -9.677e-08), (117.0, 34.28, -4.217e-08), (117.0, 34.25, -6.516e-08), (117.2, 30.78, 0.0), (117.2, 30.87, 0.0), (117.2, 30.97, -4.994e-08), (117.2, 31.01, -4.994e-08), (117.2, 30.76, -9.988e-08), (117.2, 30.8, -9.988e-08), (117.2, 30.84, -9.988e-08), (117.2, 30.9, -9.988e-08), (117.2, 31.2, -9.988e-08), (117.4, 31.0, -9.988e-08), (117.3, 31.33, -9.988e-08), (117.4, 31.4, -9.988e-08), (117.5, 31.29, -9.676e-08), (117.2, 31.52, -9.988e-08), (117.2, 31.42, -4.994e-08), (117.2, 31.47, 0.0), (117.5, 31.71, -9.988e-08), (117.2, 31.74, 0.0), (117.2, 31.82, 0.0), (117.2, 31.93, 0.0), (117.2, 32.01, -9.364e-08), (117.2, 31.76, -9.988e-08), (117.2, 31.8, -9.988e-08), (117.2, 31.84, -9.988e-08), (117.2, 31.88, -9.988e-08), (117.2, 31.92, -9.988e-08), (117.5, 32.16, -9.988e-08), (117.2, 32.65, -2.497e-08), (117.2, 32.64, -9.988e-08), (117.2, 32.72, -4.994e-08), (117.6, 33.2, -9.988e-08), (117.3, 33.57, -9.988e-08), (117.2, 33.95, -9.988e-08), (117.2, 33.94, -2.497e-08), (117.5, 33.81, -9.988e-08), (117.1, 34.12, -6.354e-08), (117.1, 34.1, -3.329e-08), (117.2, 34.0, 0.0), (117.2, 34.05, -8.74e-08), (117.2, 34.08, -6.738e-08), (117.2, 34.08, -4.994e-08), (117.2, 34.07, -9.614e-08), (117.2, 34.08, -4.578e-08), (117.2, 34.07, -9.364e-08), (117.2, 34.07, -9.364e-08), (117.3, 34.07, -9.364e-08), (117.3, 34.07, -9.884e-08), (117.3, 34.07, -9.364e-08), (117.3, 34.07, -9.506e-08), (117.4, 34.07, -9.876e-08), (117.4, 34.07, -9.637e-08), (117.7, 31.15, -9.988e-08), (117.5, 31.4, -9.988e-08), (117.6, 31.32, -8.74e-08), (117.7, 31.33, -8.74e-08), (117.6, 32.62, -9.988e-08), (117.8, 32.91, -9.988e-08), (117.9, 33.2, -9.988e-08), (117.9, 33.62, -9.988e-08), (117.7, 33.87, -9.988e-08), (117.7, 33.97, -9.605e-08), (117.7, 33.71, -9.89e-08), (117.7, 33.73, -9.328e-08), (117.7, 33.75, -8.511e-08), (117.7, 33.79, -9.565e-08), (117.7, 33.71, -9.595e-08), (117.7, 33.74, -4.439e-08), (117.7, 33.77, -8.802e-08), (117.7, 33.92, -7.066e-08), (117.8, 33.71, -9.77e-08), (117.8, 33.72, -4.717e-08), (117.7, 33.8, -5.951e-08), (117.7, 33.81, -8.152e-08), (117.7, 33.83, -8.953e-08), (117.7, 33.85, -9.926e-08), (117.7, 33.91, -9.052e-08), (117.4, 34.07, -9.156e-08), (117.5, 34.07, -9.156e-08), (117.5, 34.07, -9.192e-08), (117.5, 34.06, -7.029e-08), (117.5, 34.07, -8.092e-08), (117.5, 34.05, -8.94e-08), (117.6, 34.03, -9.508e-08), (117.6, 34.04, -6.354e-08), (117.6, 34.02, -6.567e-08), (117.6, 34.03, -7.713e-08), (117.6, 34.01, -8.374e-08), (117.6, 33.99, -9.086e-08), (117.6, 34.0, -5.868e-08), (117.6, 33.97, -9.926e-08), (117.6, 33.98, -7.192e-08), (117.7, 33.93, -9.593e-08), (117.7, 33.95, -9.21e-08), (117.7, 33.96, -5.527e-08), (117.7, 33.94, -6.869e-08), (117.7, 33.93, -8.238e-08), (118.2, 31.03, -9.988e-08), (117.9, 31.25, -9.988e-08), (117.8, 31.33, -9.364e-08), (118.0, 31.54, -9.988e-08), (117.9, 31.98, -9.988e-08), (118.2, 31.87, -9.988e-08), (118.2, 32.47, -9.988e-08), (118.1, 32.86, -9.988e-08), (117.9, 33.25, -9.358e-08), (117.9, 33.26, -7.741e-08), (117.9, 33.25, -6.182e-08), (118.0, 33.21, -8.768e-08), (117.9, 33.23, -9.067e-08), (117.9, 33.26, -3.329e-08), (117.9, 33.24, -6.629e-08), (117.9, 33.27, -7.401e-08), (118.0, 33.15, -9.634e-08), (118.0, 33.17, -9.54e-08), (118.0, 33.19, -9.926e-08), (118.0, 33.22, -4.412e-08), (118.0, 33.19, -7.658e-08), (118.0, 33.14, -7.758e-08), (118.0, 33.17, -6.796e-08), (118.0, 33.13, -9.564e-08), (118.1, 33.13, -9.926e-08), (118.1, 33.14, -7.058e-08), (118.1, 33.15, -8.684e-08), (117.9, 33.31, -9.881e-08), (117.9, 33.44, -9.988e-08), (117.9, 33.29, -9.157e-08), (118.0, 33.31, -6.541e-08), (118.0, 33.33, -8.777e-08), (118.0, 33.35, -9.123e-08), (118.0, 33.35, -6.409e-08), (118.0, 33.37, -8.498e-08), (118.0, 33.39, -9.597e-08), (118.0, 33.4, -5.771e-08), (118.0, 33.41, -8.407e-08), (118.0, 33.43, -9.419e-08), (118.0, 33.47, -9.254e-08), (118.0, 33.44, -4.528e-08), (118.0, 33.45, -8.032e-08), (118.0, 33.51, -8.922e-08), (118.0, 33.48, -9.198e-08), (118.0, 33.49, -7.753e-08), (118.1, 33.52, -3.329e-08), (118.1, 33.53, -9.217e-08), (118.1, 33.55, -8.785e-08), (118.1, 33.57, -9.848e-08), (118.1, 33.59, -8.986e-08), (117.8, 33.72, -4.92e-08), (117.8, 33.85, -6.459e-08), (117.8, 33.87, -8.529e-08), (117.8, 33.89, -8.945e-08), (117.8, 33.9, -6.516e-08), (117.8, 33.72, -7.491e-08), (117.8, 33.72, -8.622e-08), (117.8, 33.72, -8.324e-08), (117.9, 33.72, -9.209e-08), (117.9, 33.72, -8.468e-08), (117.9, 33.73, -8.848e-08), (117.9, 33.73, -9.287e-08), (117.9, 33.73, -9.84e-08), (118.0, 33.73, -9.144e-08), (118.0, 33.73, -9.275e-08), (118.0, 33.73, -9.276e-08), (118.0, 33.73, -9.765e-08), (118.0, 33.74, -4.439e-08), (118.0, 33.74, -6.314e-08), (118.1, 33.74, -6.48e-08), (118.1, 33.61, -9.391e-08), (118.1, 33.74, -7.491e-08), (118.2, 31.28, -8.74e-08), (118.2, 31.38, -9.988e-08), (118.2, 31.28, -8.74e-08), (118.3, 31.27, -9.988e-08), (118.4, 31.3, -2.497e-08), (118.4, 31.36, -9.988e-08), (118.4, 31.72, -9.988e-08), (118.5, 31.57, -9.988e-08), (118.3, 31.95, -9.078e-08), (118.3, 31.97, -9.917e-08), (118.3, 31.93, -9.168e-08), (118.4, 31.99, -8.824e-08), (118.4, 31.91, -9.848e-08), (118.4, 31.92, -7.025e-08), (118.4, 31.97, -6.835e-08), (118.4, 31.89, -9.506e-08), (118.4, 31.9, -7.848e-08), (118.4, 31.91, -8.505e-08), (118.4, 32.0, -3.329e-08), (118.4, 32.25, -9.988e-08), (118.4, 32.03, -9.842e-08), (118.4, 32.01, -7.551e-08), (118.5, 32.63, -9.988e-08), (118.2, 33.02, -9.988e-08), (118.2, 32.95, -9.301e-08), (118.2, 32.91, -9.926e-08), (118.2, 32.93, -8.802e-08), (118.3, 32.83, -9.938e-08), (118.2, 32.89, -9.5e-08), (118.2, 32.91, -7.299e-08), (118.3, 32.86, -7.134e-08), (118.3, 32.87, -9.067e-08), (118.3, 32.88, -6.354e-08), (118.3, 32.79, -9.771e-08), (118.3, 32.81, -9.272e-08), (118.3, 32.85, -8.309e-08), (118.3, 32.83, -7.491e-08), (118.3, 32.78, -7.144e-08), (118.3, 32.8, -6.633e-08), (118.3, 32.75, -9.926e-08), (118.3, 32.77, -8.346e-08), (118.4, 32.73, -9.34e-08), (118.4, 32.75, -7.658e-08), (118.4, 32.72, -7.979e-08), (118.1, 33.15, -9.747e-08), (118.1, 33.16, -6.3e-08), (118.1, 33.15, -9.988e-08), (118.1, 33.17, -8.498e-08), (118.1, 33.17, -9.597e-08), (118.1, 33.18, -5.951e-08), (118.2, 33.19, -8.25e-08), (118.2, 33.01, -9.638e-08), (118.2, 33.15, -9.708e-08), (118.2, 33.17, -1.079e-07), (118.2, 33.19, -9.328e-08), (118.2, 33.2, -4.412e-08), (118.2, 33.2, -8.091e-08), (118.2, 32.99, -8.901e-08), (118.2, 33.03, -8.281e-08), (118.2, 33.07, -9.848e-08), (118.2, 33.09, -9.364e-08), (118.2, 33.11, -9.215e-08), (118.2, 33.13, -9.144e-08), (118.2, 33.19, -8.756e-08), (118.2, 33.21, -9.988e-08), (118.2, 33.21, -5.993e-08), (118.2, 33.21, -4.994e-08), (118.2, 33.21, -4.994e-08), (118.2, 33.21, -6.076e-08), (118.2, 33.2, -8.74e-08), (118.2, 32.97, -8.606e-08), (118.2, 33.05, -5.842e-08), (118.2, 33.07, -4.756e-08), (118.1, 33.57, -6.638e-08), (118.1, 33.65, -9.578e-08), (118.1, 33.74, -8.088e-08), (118.1, 33.61, -6.409e-08), (118.1, 33.63, -8.462e-08), (118.1, 33.67, -8.916e-08), (118.1, 33.74, -8.299e-08), (118.1, 33.66, -5.951e-08), (118.1, 33.69, -1.054e-07), (118.1, 33.71, -8.389e-08), (118.1, 33.74, -9.426e-08), (118.1, 33.7, -4.412e-08), (118.1, 33.73, -9.208e-08), (118.2, 33.75, -8.756e-08), (118.2, 33.74, -4.162e-08), (118.2, 33.75, -6.3e-08), (118.7, 31.07, -9.988e-08), (118.5, 31.32, -9.988e-08), (118.6, 31.32, -9.364e-08), (118.7, 31.28, -9.364e-08), (118.7, 31.35, -1.051e-07), (118.7, 31.33, -1.189e-07), (118.7, 31.27, -9.249e-08), (118.7, 31.32, -6.581e-08), (118.6, 31.65, -8.548e-08), (118.6, 31.65, -6.828e-08), (118.6, 31.64, -8.221e-08), (118.7, 31.64, -9.207e-08), (118.6, 31.65, -4.994e-08), (118.6, 31.65, -3.329e-08), (118.6, 31.65, -4.994e-08), (118.6, 31.66, -4.994e-08), (118.6, 31.67, -7.616e-08), (118.7, 31.63, -9.977e-08), (118.7, 31.64, -8.544e-08), (118.7, 31.64, -7.432e-08), (118.7, 31.64, -4.756e-08), (118.4, 31.88, -7.024e-08), (118.4, 31.89, -7.92e-08), (118.4, 31.87, -9.079e-08), (118.5, 31.85, -9.848e-08), (118.5, 31.86, -7.025e-08), (118.5, 31.81, -9.52e-08), (118.5, 31.83, -9.399e-08), (118.5, 31.85, -8.505e-08), (118.5, 31.84, -5.771e-08), (118.5, 31.83, -7.92e-08), (118.5, 31.82, -4.162e-08), (118.6, 31.79, -8.77e-08), (118.6, 31.79, -9.848e-08), (118.6, 31.8, -7.01e-08), (118.6, 31.77, -8.248e-08), (118.6, 31.77, -9.419e-08), (118.6, 31.78, -5.868e-08), (118.6, 31.69, -8.802e-08), (118.6, 31.71, -9.603e-08), (118.7, 31.74, -8.42e-08), (118.6, 31.75, -8.959e-08), (118.6, 31.76, -4.162e-08), (118.7, 31.72, -5.951e-08), (118.7, 31.73, -8.209e-08), (118.4, 32.04, -5.438e-08), (118.4, 32.05, -8.282e-08), (118.4, 32.07, -9.681e-08), (118.4, 32.07, -6.516e-08), (118.4, 32.09, -8.781e-08), (118.4, 32.1, -6.004e-08), (118.4, 32.11, -7.485e-08), (118.4, 32.13, -9.21e-08), (118.5, 32.14, -4.412e-08), (118.5, 32.15, -8.192e-08), (118.5, 32.17, -9.597e-08), (118.5, 32.19, -8.889e-08), (118.5, 32.18, -6.538e-08), (118.5, 32.21, -9.926e-08), (118.5, 32.21, -9.364e-08), (118.5, 32.21, -9.276e-08), (118.5, 32.21, -9.275e-08), (118.6, 32.21, -9.275e-08), (118.6, 32.27, -9.943e-08), (118.6, 32.21, -9.159e-08), (118.6, 32.21, -9.518e-08), (118.7, 32.31, -9.558e-08), (118.6, 32.21, -9.336e-08), (118.6, 32.25, -9.514e-08), (118.6, 32.21, -8.304e-08), (118.6, 32.23, -9.128e-08), (118.7, 32.27, -4.756e-08), (118.7, 32.29, -6.972e-08), (118.6, 32.57, -9.99e-08), (118.6, 32.59, -9.209e-08), (118.6, 32.6, -8.99e-08), (118.6, 32.55, -9.28e-08), (118.6, 32.59, -4.217e-08), (118.6, 32.6, -7.491e-08), (118.6, 32.6, -4.772e-08), (118.6, 32.58, -8.761e-08), (118.6, 32.58, -5.327e-08), (118.6, 32.6, -4.994e-08), (118.6, 32.61, -9.413e-08), (118.6, 32.57, -7.766e-08), (118.6, 32.6, -4.661e-08), (118.6, 32.55, -8.138e-08), (118.6, 32.61, -9.253e-08), (118.6, 32.53, -8.344e-08), (118.6, 32.61, -9.767e-08), (118.7, 32.37, -9.414e-08), (118.7, 32.49, -9.36e-08), (118.6, 32.51, -9.033e-08), (118.6, 32.52, -5.327e-08), (118.7, 32.61, -9.377e-08), (118.7, 32.33, -8.647e-08), (118.7, 32.35, -8.928e-08), (118.7, 32.39, -9.241e-08), (118.7, 32.41, -9.77e-08), (118.7, 32.43, -9.77e-08), (118.7, 32.48, -8.249e-08), (118.7, 32.5, -6.126e-08), (118.7, 32.61, -9.222e-08), (118.7, 32.41, -4.717e-08), (118.7, 32.45, -8.005e-08), (118.7, 32.47, -8.435e-08), (118.7, 32.61, -8.721e-08), (118.7, 32.62, -8.468e-08), (118.4, 32.72, -8.324e-08), (118.4, 32.72, -8.324e-08), (118.4, 32.72, -8.324e-08), (118.5, 32.72, -8.324e-08), (118.5, 32.72, -8.324e-08), (118.5, 32.72, -8.324e-08), (118.6, 32.68, -9.988e-08), (118.5, 32.72, -8.993e-08), (118.5, 32.72, -8.324e-08), (118.6, 32.72, -8.359e-08), (118.6, 32.72, -9.14e-08), (118.6, 32.72, -8.74e-08), (118.6, 32.72, -8.74e-08), (118.6, 32.72, -8.74e-08), (118.7, 32.72, -9.474e-08), (118.7, 32.72, -8.74e-08), (118.7, 32.73, -9.924e-08), (119.0, 31.13, -9.988e-08), (118.7, 31.29, -9.508e-08), (118.7, 31.31, -7.855e-08), (118.7, 31.36, -7.513e-08), (118.8, 31.23, -9.764e-08), (118.7, 31.28, -6.633e-08), (118.7, 31.36, -4.439e-08), (118.8, 31.25, -7.935e-08), (118.8, 31.26, -4.162e-08), (118.8, 31.23, -9.174e-08), (118.8, 31.23, -9.523e-08), (118.8, 31.23, -9.848e-08), (118.8, 31.24, -4.756e-08), (118.9, 31.24, -9.391e-08), (118.9, 31.24, -7.498e-08), (118.9, 31.24, -8.359e-08), (118.9, 31.25, -8.685e-08), (118.9, 31.25, -8.902e-08), (119.0, 31.25, -9.058e-08), (119.0, 31.25, -9.275e-08), (119.0, 31.25, -9.78e-08), (119.0, 31.26, -4.756e-08), (119.0, 31.25, -9.834e-08), (119.1, 31.26, -8.664e-08), (119.0, 31.26, -6.948e-08), (118.8, 31.45, -9.988e-08), (118.7, 31.63, -9.463e-08), (118.7, 31.63, -9.253e-08), (118.7, 31.37, -9.43e-08), (118.8, 31.57, -9.988e-08), (118.8, 31.37, -8.694e-08), (118.8, 31.63, -8.975e-08), (118.8, 31.38, -7.513e-08), (118.8, 31.63, -8.721e-08), (118.8, 31.38, -4.439e-08), (118.8, 31.39, -9.604e-08), (118.8, 31.62, -8.661e-08), (118.8, 31.39, -8.697e-08), (118.8, 31.62, -7.227e-08), (118.8, 31.62, -7.454e-08), (118.8, 31.4, -7.142e-08), (118.9, 31.41, -8.496e-08), (118.9, 31.43, -8.651e-08), (118.8, 31.61, -9.926e-08), (118.9, 31.4, -4.162e-08), (118.9, 31.53, -8.324e-08), (118.9, 31.59, -8.324e-08), (118.9, 31.61, -7.838e-08), (118.7, 32.62, -9.325e-08), (118.8, 32.62, -7.491e-08), (118.8, 32.63, -9.988e-08), (118.8, 32.62, -6.404e-08), (118.8, 32.62, -4.578e-08), (118.8, 32.63, -9.614e-08), (118.8, 32.62, -3.329e-08), (118.8, 32.63, -9.803e-08), (118.8, 32.62, -8.162e-08), (118.9, 32.6, -4.412e-08), (118.9, 32.61, -9.662e-08), (118.9, 32.59, -8.651e-08), (118.9, 32.58, -5.771e-08), (118.9, 32.59, -9.841e-08), (118.9, 32.57, -8.899e-08), (118.9, 32.56, -7.01e-08), (118.9, 32.57, -9.848e-08), (119.0, 32.54, -6.563e-08), (119.0, 32.55, -8.942e-08), (119.0, 32.54, -7.67e-08), (119.0, 32.52, -5.527e-08), (119.0, 32.53, -9.827e-08), (119.0, 32.51, -8.731e-08), (119.0, 32.5, -6.538e-08), (119.0, 32.51, -9.816e-08), (118.7, 32.75, -6.733e-08), (118.8, 32.75, -9.894e-08), (118.8, 32.77, -8.972e-08), (118.8, 32.8, -4.528e-08), (118.8, 32.79, -8.253e-08), (118.8, 32.81, -9.51e-08), (118.8, 32.83, -8.498e-08), (118.8, 32.85, -6.68e-08), (119.0, 32.75, -9.988e-08), (118.8, 32.85, -9.926e-08), (118.8, 32.87, -9.049e-08), (118.8, 32.89, -8.025e-08), (118.8, 32.91, -9.562e-08), (118.8, 32.93, -8.565e-08), (118.8, 32.94, -6.576e-08), (118.8, 32.9, -9.449e-08), (118.8, 32.94, -8.517e-08), (118.9, 32.88, -9.988e-08), (118.9, 32.95, -8.721e-08), (118.9, 32.95, -8.902e-08), (118.9, 32.95, -9.156e-08), (118.9, 32.95, -9.159e-08), (118.9, 32.95, -9.486e-08), (119.0, 32.95, -9.458e-08), (119.0, 32.95, -9.5e-08), (119.0, 32.93, -9.848e-08), (119.0, 32.94, -7.283e-08), (119.0, 32.91, -9.341e-08), (119.0, 32.93, -7.613e-08), (119.0, 32.96, -4.162e-08), (119.0, 32.96, -4.994e-08), (119.0, 32.96, -5.244e-08), (119.4, 31.17, -9.984e-08), (119.1, 31.26, -8.416e-08), (119.1, 31.27, -8.721e-08), (119.1, 31.27, -8.928e-08), (119.1, 31.27, -9.383e-08), (119.2, 31.27, -9.188e-08), (119.2, 31.19, -9.988e-08), (119.2, 31.27, -9.364e-08), (119.2, 31.27, -9.926e-08), (119.2, 31.28, -4.786e-08), (119.2, 31.28, -6.948e-08), (119.2, 31.28, -8.005e-08), (119.3, 31.28, -9.097e-08), (119.3, 31.29, -8.756e-08), (119.3, 31.29, -8.952e-08), (119.3, 31.29, -9.094e-08), (119.4, 31.27, -8.11e-08), (119.3, 31.29, -9.447e-08), (119.4, 31.19, -8.389e-08), (119.4, 31.25, -7.018e-08), (119.3, 31.29, -8.886e-08), (119.1, 32.49, -8.994e-08), (119.1, 32.48, -6.928e-08), (119.1, 32.49, -1.013e-07), (119.1, 32.61, -9.988e-08), (119.1, 32.46, -4.162e-08), (119.1, 32.47, -9.141e-08), (119.1, 32.46, -6.415e-08), (119.1, 32.47, -9.587e-08), (119.1, 32.47, -6.516e-08), (119.1, 32.49, -8.959e-08), (119.1, 32.5, -6.613e-08), (119.1, 32.51, -8.238e-08), (119.1, 32.53, -9.76e-08), (119.2, 32.53, -8.297e-08), (119.2, 32.55, -9.336e-08), (119.2, 32.59, -9.828e-08), (119.2, 32.56, -5.28e-08), (119.2, 32.57, -8.505e-08), (119.2, 32.59, -7.491e-08), (119.2, 32.61, -9.021e-08), (119.2, 32.63, -8.674e-08), (119.0, 32.92, -4.162e-08), (119.2, 32.77, -9.925e-08), (119.1, 32.87, -9.659e-08), (119.1, 32.89, -9.317e-08), (119.1, 32.9, -6.326e-08), (119.1, 32.88, -7.025e-08), (119.1, 32.87, -8.162e-08), (119.1, 32.83, -9.261e-08), (119.1, 32.85, -8.616e-08), (119.1, 32.86, -3.329e-08), (119.2, 32.69, -9.716e-08), (119.2, 32.81, -9.209e-08), (119.1, 32.84, -5.327e-08), (119.2, 32.71, -9.317e-08), (119.2, 32.79, -9.228e-08), (119.2, 32.82, -6.95e-08), (119.2, 32.65, -8.668e-08), (119.2, 32.67, -7.641e-08), (119.2, 32.73, -8.721e-08), (119.2, 32.75, -7.759e-08), (119.2, 32.77, -5.69e-08), (119.2, 32.68, -3.329e-08), (119.5, 30.73, -8.85e-08), (119.5, 30.75, -9.77e-08), (119.5, 30.77, -8.668e-08), (119.5, 30.79, -9.209e-08), (119.5, 30.85, -9.749e-08), (119.5, 30.75, -5.693e-08), (119.5, 30.87, -9.362e-08), (119.5, 30.8, -3.329e-08), (119.5, 30.81, -6.992e-08), (119.5, 30.83, -8.694e-08), (119.5, 30.89, -9.261e-08), (119.5, 30.86, -4.528e-08), (119.5, 30.91, -9.848e-08), (119.5, 30.95, -9.299e-08), (119.6, 31.01, -9.632e-08), (119.5, 30.91, -6.3e-08), (119.5, 30.93, -8.49e-08), (119.6, 30.97, -8.02e-08), (119.6, 30.96, -4.162e-08), (119.6, 30.99, -8.777e-08), (119.6, 31.02, -5.951e-08), (119.6, 31.03, -8.209e-08), (119.4, 31.21, -7.588e-08), (119.4, 31.23, -7.491e-08), (119.4, 31.28, -4.162e-08), (119.4, 31.17, -9.896e-08), (119.4, 31.18, -4.717e-08), (119.4, 31.17, -9.509e-08), (119.6, 31.07, -1.024e-07), (119.5, 31.17, -9.331e-08), (119.5, 31.17, -8.902e-08), (119.5, 31.17, -8.721e-08), (119.5, 31.16, -8.416e-08), (119.5, 31.16, -9.334e-08), (119.5, 31.16, -7.559e-08), (119.6, 31.09, -9.535e-08), (119.6, 31.14, -9.988e-08), (119.6, 31.16, -4.994e-08), (119.6, 31.05, -8.972e-08), (119.6, 31.15, -9.458e-08), (119.6, 31.16, -4.162e-08), (119.6, 31.07, -6.874e-08), (119.6, 31.11, -9.339e-08), (119.6, 31.15, -9.215e-08), (119.6, 31.12, -6.678e-08), (119.6, 31.13, -7.799e-08), (119.6, 31.15, -6.752e-08), (119.6, 31.15, -4.994e-08), (119.6, 31.15, -4.994e-08), (119.6, 31.15, -3.329e-08), (119.6, 31.15, -1.046e-07), (119.6, 31.15, -5.716e-08), (115.3, 32.54, 3.329e-08), (115.7, 34.08, 3.329e-08), (115.9, 32.28, -3.278e-08), (116.1, 33.88, 3.329e-08), (116.3, 33.74, 3.329e-08), (116.5, 34.52, 3.329e-08), (118.2, 33.22, 3.329e-08), (118.6, 31.65, 3.329e-08), (118.6, 32.54, 4.162e-08)], [], [(1, 3, 2), (7, 5, 2), (13, 8, 9), (13, 9, 0), (15, 10, 11), (15, 11, 12), (21, 19, 20), (28, 23, 24), (28, 24, 19), (29, 19, 21), (34, 28, 29), (34, 29, 25), (34, 25, 26), (40, 39, 36), (41, 39, 40), (46, 43, 38), (47, 39, 41), (44, 47, 41), (49, 45, 46), (54, 46, 39), (53, 50, 51), (54, 51, 49), (57, 53, 54), (57, 55, 52), (59, 56, 57), (65, 58, 59), (61, 34, 60), (62, 34, 61), (34, 67, 68), (34, 64, 65), (54, 73, 70), (54, 70, 71), (54, 71, 17), (78, 74, 75), (54, 75, 76), (54, 76, 73), (79, 47, 44), (54, 83, 82), (54, 82, 81), (54, 81, 78), (85, 32, 33), (93, 33, 30), (93, 30, 31), (93, 31, 28), (93, 87, 85), (93, 90, 89), (92, 95, 94), (93, 96, 92), (98, 97, 96), (101, 99, 93), (101, 103, 100), (101, 104, 103), (101, 106, 105), (93, 108, 107), (93, 109, 108), (34, 59, 54), (102, 34, 54), (112, 114, 111), (119, 113, 114), (115, 119, 114), (116, 120, 115), (117, 120, 116), (122, 118, 119), (129, 126, 127), (128, 120, 123), (133, 131, 129), (133, 129, 120), (133, 120, 128), (93, 134, 109), (137, 93, 102), (136, 138, 135), (136, 139, 138), (140, 136, 93), (140, 142, 141), (146, 145, 137), (146, 148, 145), (158, 154, 155), (157, 128, 156), (160, 163, 159), (164, 161, 162), (133, 128, 163), (170, 149, 137), (173, 137, 102), (170, 151, 150), (173, 170, 137), (173, 171, 170), (173, 152, 172), (165, 158, 173), (176, 132, 131), (133, 177, 176), (179, 180, 178), (133, 181, 179), (182, 183, 181), (182, 184, 183), (133, 187, 186), (188, 189, 187), (190, 188, 133), (188, 191, 189), (193, 194, 192), (190, 195, 193), (196, 197, 195), (198, 199, 196), (201, 133, 166), (167, 201, 166), (204, 168, 169), (203, 201, 202), (211, 206, 207), (165, 207, 204), (212, 133, 208), (213, 215, 212), (165, 217, 218), (165, 219, 211), (216, 133, 215), (223, 190, 221), (216, 226, 190), (228, 198, 220), (229, 220, 225), (227, 230, 226), (231, 198, 228), (233, 165, 174), (200, 235, 198), (238, 200, 231), (216, 239, 232), (216, 241, 240), (216, 243, 242), (165, 245, 244), (165, 246, 245), (254, 248, 249), (250, 254, 249), (251, 254, 250), (261, 251, 252), (261, 252, 253), (256, 254, 251), (256, 255, 254), (261, 257, 256), (259, 261, 233), (267, 234, 174), (268, 267, 174), (271, 269, 270), (273, 267, 269), (273, 233, 234), (273, 234, 267), (273, 271, 272), (280, 274, 275), (280, 275, 276), (280, 276, 277), (280, 277, 278), (284, 281, 282), (285, 283, 284), (287, 284, 280), (290, 288, 287), (292, 287, 280), (294, 291, 289), (297, 294, 290), (297, 290, 287), (298, 295, 296), (297, 296, 294), (305, 302, 301), (303, 237, 265), (303, 265, 266), (261, 303, 263), (292, 261, 259), (292, 280, 261), (259, 233, 273), (304, 259, 273), (307, 305, 297), (307, 308, 306), (307, 310, 308), (307, 505, 310), (307, 312, 311), (307, 313, 312), (307, 314, 313), (307, 315, 314), (309, 317, 316), (319, 318, 309), (324, 321, 322), (325, 309, 292), (325, 292, 259), (326, 325, 259), (326, 259, 304), (332, 329, 330), (338, 323, 324), (341, 338, 324), (341, 324, 322), (339, 328, 327), (330, 328, 342), (343, 330, 342), (344, 330, 345), (344, 334, 332), (346, 309, 325), (335, 337, 336), (344, 347, 335), (344, 348, 347), (341, 350, 349), (341, 352, 351), (341, 353, 352), (341, 354, 353), (356, 346, 325), (356, 325, 326), (357, 356, 326), (341, 358, 355), (341, 359, 358), (360, 341, 346), (364, 365, 363), (366, 368, 364), (367, 369, 366), (360, 371, 370), (360, 372, 371), (360, 375, 373), (377, 378, 376), (379, 380, 377), (374, 381, 379), (360, 383, 374), (384, 385, 383), (388, 346, 356), (441, 389, 357), (360, 390, 387), (360, 392, 391), (360, 394, 393), (360, 396, 395), (388, 399, 506), (388, 401, 400), (403, 404, 402), (406, 403, 398), (405, 407, 403), (411, 405, 406), (413, 408, 388), (426, 388, 389), (428, 416, 388), (429, 422, 423), (389, 430, 426), (435, 434, 433), (438, 435, 433), (439, 436, 437), (433, 431, 389), (438, 389, 441), (442, 440, 438), (444, 442, 438), (444, 445, 443), (447, 446, 444), (449, 450, 448), (447, 451, 449), (452, 447, 444), (452, 455, 454), (458, 456, 452), (458, 459, 457), (458, 460, 459), (458, 461, 460), (463, 464, 462), (466, 465, 438), (470, 465, 466), (474, 469, 465), (507, 465, 470), (473, 477, 472), (458, 452, 469), (478, 474, 475), (496, 473, 467), (480, 458, 469), (496, 482, 479), (485, 458, 480), (496, 486, 482), (487, 463, 458), (488, 483, 484), (463, 490, 464), (463, 491, 490), (494, 463, 487), (499, 500, 498), (499, 502, 500), (503, 504, 501), (509, 510, 508), (522, 520, 521), (566, 524, 525), (528, 526, 566), (530, 529, 527), (532, 527, 566), (546, 532, 566), (533, 514, 515), (535, 628, 534), (550, 566, 549), (551, 566, 550), (560, 565, 559), (557, 558, 556), (562, 557, 561), (566, 553, 548), (566, 548, 549), (564, 566, 554), (555, 564, 554), (566, 517, 563), (567, 564, 565), (570, 566, 569), (572, 566, 570), (574, 566, 572), (576, 566, 573), (577, 566, 576), (578, 566, 575), (582, 578, 579), (584, 578, 583), (590, 587, 588), (594, 591, 592), (705, 592, 590), (598, 600, 597), (601, 602, 600), (602, 606, 599), (604, 602, 603), (602, 605, 606), (608, 602, 607), (602, 586, 609), (705, 602, 610), (611, 705, 610), (612, 613, 611), (614, 705, 613), (616, 705, 615), (618, 705, 616), (622, 623, 621), (628, 516, 514), (629, 626, 627), (628, 632, 631), (628, 631, 629), (635, 633, 634), (641, 635, 628), (639, 637, 636), (641, 638, 639), (641, 639, 636), (644, 642, 643), (644, 643, 641), (647, 645, 644), (648, 646, 647), (649, 647, 641), (628, 514, 533), (538, 628, 537), (539, 628, 538), (540, 652, 539), (541, 652, 540), (542, 652, 541), (543, 652, 542), (545, 652, 544), (653, 641, 652), (660, 546, 578), (660, 578, 656), (658, 660, 656), (659, 660, 658), (663, 660, 662), (664, 660, 663), (669, 660, 664), (681, 669, 667), (653, 652, 660), (681, 660, 669), (653, 660, 681), (670, 667, 668), (681, 674, 675), (676, 681, 675), (677, 681, 676), (679, 681, 678), (680, 673, 674), (681, 667, 670), (685, 681, 684), (689, 691, 681), (690, 691, 689), (778, 681, 691), (692, 778, 691), (694, 0, 7), (695, 13, 0), (696, 697, 695), (698, 13, 697), (705, 595, 596), (705, 596, 594), (707, 703, 704), (709, 706, 707), (705, 710, 711), (705, 711, 709), (715, 712, 713), (717, 715, 705), (722, 718, 716), (722, 716, 717), (724, 723, 722), (728, 725, 726), (729, 705, 620), (729, 620, 623), (624, 729, 623), (625, 729, 624), (731, 729, 730), (733, 705, 729), (734, 729, 732), (739, 729, 737), (740, 743, 739), (741, 743, 740), (742, 744, 741), (747, 739, 745), (749, 739, 747), (750, 729, 748), (751, 729, 750), (733, 729, 751), (753, 733, 752), (754, 733, 753), (756, 650, 651), (649, 651, 647), (757, 759, 758), (757, 760, 759), (649, 762, 761), (649, 763, 762), (649, 764, 763), (649, 766, 765), (649, 767, 766), (649, 768, 767), (773, 771, 770), (773, 775, 774), (649, 641, 653), (777, 649, 653), (777, 653, 778), (783, 778, 780), (785, 786, 784), (795, 787, 788), (795, 788, 789), (790, 795, 789), (798, 791, 792), (793, 794, 795), (803, 793, 795), (807, 797, 798), (807, 793, 803), (810, 805, 806), (810, 800, 801), (778, 786, 808), (778, 808, 809), (807, 810, 802), (807, 778, 810), (813, 807, 812), (815, 807, 814), (817, 807, 816), (819, 807, 817), (820, 807, 819), (1763, 825, 824), (827, 807, 821), (830, 829, 827), (833, 829, 830), (836, 829, 834), (701, 13, 699), (702, 13, 701), (839, 840, 838), (841, 842, 840), (843, 13, 842), (845, 13, 844), (847, 849, 13), (848, 849, 847), (850, 851, 849), (851, 13, 849), (852, 854, 851), (851, 54, 13), (863, 851, 854), (863, 854, 857), (860, 863, 857), (861, 864, 860), (110, 54, 851), (863, 864, 865), (863, 110, 851), (869, 867, 868), (872, 870, 868), (873, 871, 872), (727, 873, 872), (727, 872, 868), (727, 874, 873), (727, 853, 875), (859, 856, 727), (863, 862, 727), (876, 727, 733), (877, 733, 754), (878, 733, 877), (879, 733, 878), (881, 884, 880), (882, 884, 881), (883, 885, 882), (886, 884, 885), (888, 886, 887), (889, 884, 888), (890, 884, 889), (891, 884, 890), (893, 884, 892), (884, 733, 879), (895, 884, 912), (903, 896, 897), (912, 898, 899), (912, 899, 900), (912, 900, 901), (912, 901, 902), (912, 902, 903), (905, 912, 904), (906, 912, 905), (912, 906, 907), (912, 908, 909), (912, 909, 910), (912, 910, 911), (776, 913, 775), (927, 917, 918), (927, 918, 919), (927, 920, 921), (927, 921, 922), (927, 922, 915), (903, 897, 923), (925, 903, 924), (925, 912, 903), (895, 912, 925), (928, 927, 777), (929, 777, 778), (931, 778, 932), (931, 930, 778), (932, 778, 807), (933, 932, 829), (934, 933, 829), (935, 933, 934), (938, 932, 933), (940, 932, 937), (943, 932, 936), (941, 936, 939), (944, 943, 936), (947, 829, 837), (949, 829, 947), (950, 829, 948), (951, 829, 950), (952, 829, 951), (953, 829, 952), (957, 829, 953), (958, 956, 957), (959, 934, 829), (960, 829, 955), (961, 934, 959), (1049, 863, 876), (1049, 876, 965), (965, 876, 895), (1054, 895, 928), (929, 928, 777), (967, 929, 931), (969, 932, 942), (972, 971, 969), (931, 932, 971), (975, 931, 974), (976, 977, 931), (978, 931, 977), (1766, 978, 977), (980, 931, 978), (981, 931, 980), (984, 985, 983), (988, 931, 985), (987, 988, 985), (964, 962, 963), (997, 992, 993), (998, 993, 962), (994, 998, 962), (995, 998, 994), (999, 1003, 998), (1000, 1003, 999), (1009, 1005, 1006), (998, 1006, 1002), (1007, 998, 1003), (998, 1011, 1009), (1015, 1012, 1013), (998, 1013, 1011), (1018, 1016, 1017), (1017, 1014, 1015), (1017, 1015, 998), (1017, 1021, 1020), (1017, 1022, 1021), (1090, 1017, 998), (1017, 1025, 1023), (1017, 1026, 1025), (1027, 998, 1007), (1029, 1030, 1028), (1033, 1034, 1032), (1036, 998, 1034), (1038, 1039, 1037), (1041, 998, 1039), (1042, 998, 1041), (1044, 998, 1042), (1046, 1024, 1044), (1050, 110, 863), (1050, 174, 110), (1051, 1049, 965), (1052, 965, 895), (1053, 1051, 1052), (1054, 1053, 1052), (967, 966, 929), (1056, 967, 968), (991, 1057, 988), (1059, 968, 1057), (1061, 1062, 968), (1064, 1062, 1063), (1065, 968, 1062), (1067, 1065, 1066), (1056, 968, 1065), (1088, 1070, 1071), (1088, 1071, 1072), (1088, 1074, 1075), (1087, 1077, 1078), (1088, 1073, 1074), (1065, 1084, 1085), (1065, 1085, 1086), (1065, 1086, 1087), (1065, 1087, 1079), (1088, 1080, 1081), (1088, 1081, 1082), (1065, 1068, 1084), (1124, 1065, 1088), (1090, 1026, 1017), (1090, 1092, 1089), (1094, 998, 1091), (1090, 1095, 1092), (1096, 998, 1093), (1100, 1090, 998), (1101, 998, 1096), (1102, 1098, 1099), (1102, 1099, 1090), (1103, 1090, 1100), (1104, 1090, 1103), (1088, 1076, 1097), (1106, 1090, 1104), (1110, 1105, 1108), (1113, 1102, 1111), (1114, 1102, 1113), (1115, 1102, 1114), (1117, 1102, 1115), (1118, 998, 1047), (1167, 1050, 1049), (1121, 1053, 1054), (1122, 1055, 967), (1123, 1055, 1122), (1122, 967, 1056), (1190, 1122, 1056), (1125, 1056, 1124), (1126, 1124, 1102), (1128, 1126, 1127), (1132, 1124, 1126), (1130, 1128, 1127), (1131, 1129, 1124), (1133, 1132, 1126), (1135, 1131, 1132), (1137, 1102, 1117), (1138, 1102, 1137), (1140, 1102, 1138), (1143, 1102, 1142), (1148, 1102, 1145), (1150, 1146, 1147), (1153, 1149, 1146), (1155, 1151, 1152), (1156, 1126, 1102), (1157, 1154, 1151), (1158, 1127, 1156), (1160, 174, 1050), (1163, 270, 1159), (1165, 1159, 1160), (1168, 1166, 1161), (1168, 272, 1163), (1168, 1163, 1164), (1168, 1164, 1165), (1168, 1165, 1166), (1167, 1162, 1050), (1169, 1167, 1119), (1171, 1168, 1170), (1173, 1119, 1051), (1172, 1173, 1174), (1175, 1172, 1120), (1169, 1173, 1172), (1170, 1169, 1175), (1176, 1120, 1051), (1178, 1051, 1053), (1181, 1176, 1177), (1183, 1177, 1178), (1175, 1120, 1180), (1175, 1180, 1181), (1175, 1181, 1182), (1175, 1182, 1183), (1175, 1183, 1184), (1185, 1184, 1179), (1185, 1179, 1053), (1187, 1054, 1186), (1186, 1054, 1055), (1187, 1186, 1188), (1214, 1187, 1123), (1189, 1123, 1122), (1191, 1190, 1125), (1192, 1191, 1125), (1193, 1190, 1191), (1194, 1129, 1131), (1195, 1134, 1129), (1192, 1125, 1124), (1198, 1124, 1134), (1191, 1192, 1196), (1201, 1197, 1199), (1202, 1197, 1200), (1205, 1191, 1197), (1203, 1197, 1202), (1204, 1205, 1203), (1206, 1205, 1204), (1207, 1205, 1206), (1208, 1193, 1205), (304, 273, 1168), (1210, 304, 1168), (1211, 1171, 1170), (1212, 1168, 1171), (1210, 1168, 1212), (1175, 1212, 1211), (1259, 1175, 1185), (1215, 1214, 1189), (1217, 1189, 1193), (1223, 1193, 1218), (1222, 1225, 1221), (1223, 1226, 1222), (1227, 1218, 1250), (1217, 1220, 1224), (1218, 1233, 1223), (1234, 1218, 1227), (1236, 1193, 1235), (1237, 1193, 1236), (1238, 1193, 1237), (1240, 1193, 1238), (1242, 1193, 1240), (1244, 1193, 1241), (1245, 1193, 1243), (1246, 1193, 1245), (1248, 1193, 1246), (1250, 1218, 1219), (1253, 1250, 1251), (1255, 304, 1210), (326, 304, 1255), (1257, 1210, 1213), (1258, 1213, 1175), (1260, 1258, 1259), (1261, 1259, 1185), (1261, 1185, 1214), (1216, 1215, 1189), (1269, 1216, 1265), (1216, 1268, 1264), (1274, 1266, 1267), (1262, 1215, 1216), (1275, 1272, 1273), (1276, 1262, 1271), (1277, 1271, 1272), (1278, 1262, 1276), (1280, 1262, 1279), (1282, 1216, 1189), (1283, 1189, 1217), (1284, 1270, 1216), (1283, 1289, 1287), (1283, 1291, 1290), (1283, 1295, 1293), (1294, 1296, 1283), (1297, 1298, 1217), (1297, 1299, 1298), (1217, 1303, 1301), (1229, 1217, 1228), (1218, 1306, 1233), (1234, 1307, 1218), (1310, 1311, 1217), (1313, 1217, 1311), (1312, 1313, 1311), (1315, 1316, 1217), (1317, 1217, 1316), (1318, 1217, 1317), (1320, 1321, 1217), (1322, 1323, 1321), (1328, 1327, 1258), (1329, 1255, 1327), (1330, 1255, 1329), (1330, 1329, 1328), (1334, 1328, 1258), (1332, 1330, 1328), (1340, 1260, 1337), (1338, 1341, 1336), (1342, 1333, 1260), (1344, 1260, 1339), (1346, 1260, 1259), (1347, 1260, 1346), (1347, 1345, 1338), (1351, 1262, 1350), (1356, 1262, 1352), (1357, 1354, 1262), (1359, 1262, 1355), (1360, 1262, 1354), (1362, 1354, 1357), (1363, 1361, 1354), (1367, 1261, 1364), (1369, 1261, 1366), (1281, 1371, 1262), (1373, 1262, 1371), (1372, 1373, 1371), (1376, 1373, 1375), (1379, 1350, 1373), (1377, 1380, 1373), (1382, 1380, 1381), (1384, 1350, 1378), (1385, 1378, 1350), (1389, 1350, 1379), (1383, 1390, 1380), (1392, 1393, 1391), (1768, 1394, 1392), (1397, 1351, 1350), (1398, 1385, 1350), (1399, 1350, 1386), (1304, 1400, 1303), (1401, 1404, 1325), (1402, 1408, 1321), (1405, 1407, 1401), (1406, 1410, 1408), (1409, 1411, 1408), (1413, 1414, 1412), (357, 326, 1255), (1416, 357, 1255), (441, 357, 1416), (1416, 1255, 1330), (1417, 1330, 1331), (1419, 1416, 1418), (1421, 1419, 1420), (1422, 1416, 1419), (1427, 1433, 1334), (1428, 1426, 1424), (1432, 1425, 1334), (1434, 1433, 1427), (1435, 1433, 1434), (1566, 1420, 1334), (1437, 1333, 1342), (1439, 1333, 1437), (1441, 1333, 1439), (1444, 1333, 1440), (1445, 1443, 1444), (1447, 1442, 1446), (1449, 1333, 1442), (1452, 1334, 1448), (1457, 1334, 1451), (1456, 1459, 1455), (1346, 1463, 1347), (1346, 1464, 1463), (1346, 1467, 1466), (1346, 1469, 1468), (1472, 1473, 1471), (1346, 1475, 1474), (1346, 1476, 1475), (1346, 1477, 1476), (1481, 1477, 1346), (1481, 1480, 1478), (1482, 1479, 1346), (1484, 1481, 1479), (1484, 1486, 1483), (1482, 1487, 1479), (1489, 1261, 1349), (1515, 1346, 1489), (1493, 1489, 1490), (1349, 1494, 1491), (1504, 1515, 1492), (1770, 1492, 1502), (1508, 1515, 1504), (1506, 1512, 1346), (1517, 1507, 1508), (1515, 1519, 1514), (1516, 1520, 1515), (1530, 1523, 1522), (1524, 1261, 1370), (1525, 1261, 1524), (1526, 1349, 1525), (1527, 1349, 1526), (1528, 1349, 1527), (1529, 1349, 1528), (1532, 1349, 1529), (1533, 1534, 1530), (1536, 1530, 1535), (1537, 1530, 1536), (1530, 1510, 1505), (1539, 1530, 1537), (1540, 1530, 1538), (1541, 441, 1416), (1542, 1422, 1419), (1543, 1419, 1423), (1546, 1422, 1542), (1550, 1551, 1416), (1552, 1554, 1416), (1553, 1555, 1552), (1541, 1416, 1554), (1560, 1561, 1541), (1563, 1541, 1561), (1562, 1564, 1563), (1566, 1547, 1544), (1566, 1571, 1569), (1566, 1573, 1571), (1570, 1566, 1433), (1574, 1570, 1572), (1566, 1575, 1573), (1577, 1570, 1574), (1579, 1570, 1577), (1583, 1578, 1566), (1584, 1570, 1579), (1582, 1585, 1581), (1586, 1566, 1570), (1588, 1570, 1584), (1591, 1592, 1590), (1597, 1595, 1596), (1600, 1598, 1599), (1602, 1600, 1599), (1603, 1601, 1602), (1622, 1603, 1602), (1607, 1604, 1605), (1610, 1608, 1606), (1610, 1606, 1622), (1611, 1609, 1610), (1613, 1611, 1610), (1614, 1615, 1540), (1616, 1622, 1615), (1540, 1594, 1592), (1622, 1540, 1615), (1619, 1622, 1618), (1620, 1622, 1619), (1621, 1622, 1620), (1624, 1622, 1623), (1629, 1622, 1624), (1628, 1626, 1627), (1599, 1597, 1596), (1631, 1629, 1626), (1630, 1631, 1626), (1635, 1636, 1631), (1640, 1631, 1638), (1642, 1631, 1639), (1643, 1631, 1637), (1645, 1631, 1644), (1646, 467, 1541), (1652, 1541, 1563), (1650, 1652, 1563), (1649, 1650, 1563), (1655, 1652, 1654), (1657, 1658, 1652), (1659, 1652, 1658), (1661, 1663, 1652), (1664, 1646, 1652), (1665, 1652, 1662), (1667, 1612, 1613), (1669, 1667, 1613), (1670, 1613, 1610), (1670, 1610, 1622), (1672, 1668, 1669), (1674, 1671, 1672), (1669, 1675, 1674), (1670, 1678, 1677), (1682, 1684, 1681), (1670, 1685, 1682), (1690, 1622, 1641), (1693, 1690, 1691), (1694, 1622, 1690), (1695, 1622, 1694), (1698, 1670, 1689), (1700, 1695, 1696), (1701, 1698, 1689), (1703, 1699, 1695), (1705, 1670, 1698), (1706, 1701, 1689), (1709, 1705, 1698), (1712, 1715, 1711), (1716, 1714, 467), (467, 1717, 1713), (1714, 1718, 467), (1716, 1721, 1714), (1724, 467, 1738), (467, 1725, 1722), (1723, 1726, 467), (1727, 1728, 1723), (1732, 1664, 1652), (1734, 1662, 1666), (1737, 1735, 1646), (1738, 1646, 1735), (1741, 1738, 1740), (1742, 1738, 1741), (1743, 1738, 1742), (1746, 1738, 1743), (1746, 1743, 1744), (1738, 1731, 1724), (1750, 1746, 1747), (1745, 1751, 1738), (1746, 1752, 1745), (1753, 1746, 1749), (1760, 1754, 1753), (1758, 1759, 1756), (4, 2, 3), (7, 2, 4), (0, 6, 7), (65, 64, 63), (34, 66, 67), (225, 220, 190), (226, 222, 190), (226, 224, 222), (565, 555, 559), (558, 565, 556), (602, 599, 600), (603, 602, 601), (823, 821, 822), (826, 823, 825), (828, 821, 826), (1265, 1216, 1263), (1216, 1264, 1263), (1395, 1396, 1383), (1391, 1396, 1395), (1392, 1391, 1395), (1393, 1396, 1391), (1334, 1425, 1424), (1430, 1426, 1428), (1769, 1426, 1430), (1349, 1490, 1489), (1349, 1491, 1490), (1497, 1489, 1496), (1499, 1495, 1494), (1499, 1498, 1495), (1761, 1755, 1760), (1757, 1756, 1760), (7, 6, 5), (13, 12, 8), (13, 15, 12), (15, 17, 14), (19, 24, 18), (22, 29, 21), (29, 28, 19), (28, 31, 27), (36, 39, 35), (37, 40, 36), (42, 44, 41), (39, 46, 38), (47, 54, 39), (49, 51, 48), (46, 54, 49), (54, 53, 51), (57, 52, 53), (54, 59, 57), (60, 34, 26), (62, 66, 34), (34, 68, 64), (59, 34, 65), (17, 71, 16), (13, 17, 15), (70, 73, 69), (73, 76, 72), (13, 54, 17), (54, 78, 75), (78, 81, 77), (81, 82, 80), (83, 54, 47), (93, 85, 33), (34, 93, 28), (85, 87, 84), (87, 89, 86), (89, 90, 88), (93, 89, 87), (93, 92, 90), (92, 94, 91), (92, 96, 95), (93, 98, 96), (99, 98, 93), (99, 101, 100), (102, 93, 34), (101, 107, 106), (101, 93, 107), (110, 102, 54), (112, 115, 114), (115, 120, 119), (127, 122, 119), (120, 127, 119), (121, 123, 120), (127, 126, 122), (124, 128, 123), (129, 125, 126), (120, 129, 127), (131, 132, 130), (93, 135, 134), (93, 136, 135), (140, 141, 136), (137, 145, 93), (93, 143, 140), (93, 144, 143), (93, 145, 144), (145, 148, 147), (157, 159, 128), (159, 163, 128), (165, 164, 162), (163, 166, 133), (165, 169, 164), (149, 170, 150), (173, 172, 171), (173, 153, 152), (173, 155, 153), (173, 158, 155), (165, 162, 158), (174, 102, 110), (174, 173, 102), (176, 175, 132), (133, 176, 131), (177, 179, 178), (133, 179, 177), (133, 182, 181), (182, 186, 185), (133, 186, 182), (133, 188, 187), (188, 193, 192), (190, 193, 188), (190, 196, 195), (198, 196, 190), (167, 202, 201), (165, 204, 169), (203, 208, 201), (208, 133, 201), (205, 209, 208), (211, 210, 206), (165, 211, 207), (209, 212, 208), (212, 215, 133), (211, 219, 214), (165, 216, 217), (219, 165, 218), (216, 190, 133), (220, 198, 190), (190, 222, 221), (223, 225, 190), (216, 227, 226), (231, 200, 198), (227, 216, 232), (174, 165, 173), (200, 236, 235), (216, 240, 239), (216, 242, 241), (216, 244, 243), (216, 165, 244), (165, 247, 246), (261, 247, 165), (247, 261, 253), (261, 256, 251), (261, 258, 257), (261, 260, 258), (261, 262, 260), (261, 264, 262), (261, 263, 264), (234, 233, 174), (233, 261, 165), (269, 268, 174), (270, 269, 174), (269, 267, 268), (272, 271, 270), (271, 273, 269), (280, 279, 274), (280, 282, 279), (280, 284, 282), (287, 285, 284), (288, 286, 287), (290, 294, 289), (294, 296, 293), (292, 297, 287), (297, 298, 296), (297, 299, 298), (297, 300, 299), (300, 305, 301), (297, 305, 300), (303, 278, 237), (303, 280, 278), (261, 280, 303), (305, 307, 306), (309, 307, 297), (307, 311, 505), (307, 316, 315), (309, 316, 307), (309, 318, 317), (319, 322, 320), (309, 322, 319), (292, 309, 297), (332, 331, 329), (332, 334, 333), (309, 341, 322), (339, 342, 328), (343, 345, 330), (341, 344, 340), (344, 332, 330), (346, 341, 309), (344, 335, 334), (335, 347, 337), (341, 348, 344), (348, 341, 349), (341, 351, 350), (341, 355, 354), (341, 361, 359), (362, 361, 341), (360, 362, 341), (362, 364, 363), (360, 364, 362), (360, 366, 364), (367, 366, 360), (360, 370, 367), (360, 373, 372), (360, 376, 375), (360, 377, 376), (374, 377, 360), (374, 379, 377), (374, 383, 382), (360, 384, 383), (384, 387, 386), (388, 360, 346), (384, 360, 387), (389, 388, 356), (357, 389, 356), (360, 391, 390), (360, 393, 392), (360, 395, 394), (360, 397, 396), (360, 506, 397), (388, 506, 360), (388, 400, 399), (398, 403, 388), (388, 402, 401), (388, 403, 402), (406, 405, 403), (388, 408, 398), (405, 410, 409), (411, 410, 405), (412, 411, 406), (415, 414, 388), (416, 415, 388), (418, 417, 388), (419, 418, 388), (420, 419, 388), (421, 420, 388), (422, 421, 388), (423, 422, 388), (424, 423, 388), (425, 424, 388), (426, 425, 388), (427, 413, 388), (414, 427, 388), (417, 428, 388), (389, 431, 430), (433, 434, 432), (438, 437, 435), (438, 439, 437), (438, 440, 439), (438, 433, 389), (444, 446, 445), (449, 451, 450), (447, 453, 451), (452, 453, 447), (453, 452, 454), (452, 456, 455), (456, 458, 457), (458, 463, 462), (465, 444, 438), (467, 438, 441), (465, 452, 444), (468, 466, 438), (467, 468, 438), (465, 469, 452), (471, 470, 466), (468, 473, 472), (467, 473, 468), (475, 474, 465), (476, 475, 465), (507, 476, 465), (473, 496, 479), (481, 480, 469), (484, 483, 458), (485, 484, 458), (496, 489, 486), (483, 487, 458), (463, 492, 491), (493, 492, 463), (489, 496, 495), (499, 497, 496), (497, 499, 498), (467, 501, 499), (467, 503, 501), (509, 511, 510), (566, 523, 522), (566, 525, 523), (566, 526, 524), (566, 527, 528), (532, 530, 527), (546, 531, 532), (534, 628, 533), (535, 537, 628), (531, 546, 536), (511, 548, 510), (512, 549, 511), (513, 550, 549), (548, 553, 547), (549, 548, 511), (551, 554, 566), (552, 555, 554), (560, 556, 565), (562, 558, 557), (566, 563, 553), (555, 565, 564), (566, 518, 517), (568, 567, 565), (566, 519, 518), (569, 566, 564), (566, 521, 519), (566, 522, 521), (571, 570, 569), (574, 573, 566), (577, 575, 566), (579, 578, 575), (580, 581, 579), (581, 582, 579), (578, 546, 566), (582, 583, 578), (584, 585, 578), (590, 592, 589), (705, 594, 592), (594, 596, 593), (598, 601, 600), (604, 607, 602), (602, 609, 605), (608, 610, 602), (602, 588, 586), (611, 613, 705), (602, 590, 588), (614, 615, 705), (617, 618, 616), (602, 705, 590), (618, 620, 705), (619, 621, 620), (621, 623, 620), (628, 627, 516), (628, 629, 627), (631, 632, 630), (628, 634, 632), (628, 635, 634), (636, 637, 1762), (641, 636, 635), (641, 640, 638), (641, 643, 640), (641, 647, 644), (647, 651, 648), (539, 652, 628), (544, 652, 543), (545, 546, 652), (652, 641, 628), (585, 654, 578), (654, 656, 578), (655, 657, 656), (657, 658, 656), (660, 652, 546), (659, 661, 660), (661, 666, 660), (662, 660, 666), (665, 669, 664), (672, 680, 671), (677, 682, 681), (678, 681, 682), (679, 683, 681), (680, 670, 671), (681, 680, 674), (683, 684, 681), (680, 681, 670), (685, 686, 681), (686, 687, 681), (687, 688, 681), (688, 689, 681), (692, 693, 778), (694, 695, 0), (695, 697, 13), (698, 699, 13), (700, 701, 699), (705, 704, 595), (705, 707, 704), (705, 709, 707), (709, 711, 708), (705, 713, 710), (715, 714, 712), (705, 715, 713), (727, 717, 705), (722, 719, 718), (727, 722, 717), (722, 720, 719), (722, 723, 721), (727, 724, 722), (727, 726, 724), (727, 728, 726), (625, 730, 729), (731, 732, 729), (733, 727, 705), (734, 735, 729), (735, 737, 729), (736, 739, 737), (738, 740, 739), (741, 744, 743), (745, 739, 743), (746, 745, 743), (748, 729, 739), (749, 748, 739), (752, 733, 751), (756, 755, 650), (649, 756, 651), (649, 757, 756), (757, 761, 760), (757, 649, 761), (649, 765, 764), (649, 769, 768), (773, 769, 649), (769, 773, 770), (773, 772, 771), (773, 776, 775), (778, 653, 681), (693, 779, 778), (779, 780, 778), (781, 782, 780), (782, 783, 780), (783, 784, 778), (784, 786, 778), (795, 794, 787), (793, 798, 792), (797, 802, 796), (800, 810, 799), (807, 802, 797), (793, 807, 798), (805, 809, 804), (802, 810, 801), (810, 809, 805), (810, 778, 809), (811, 803, 795), (812, 807, 803), (813, 814, 807), (815, 816, 807), (818, 819, 817), (820, 821, 807), (824, 825, 823), (823, 826, 821), (821, 828, 827), (827, 829, 807), (831, 830, 827), (833, 832, 829), (834, 829, 832), (836, 835, 829), (837, 829, 835), (702, 838, 13), (838, 840, 13), (840, 842, 13), (843, 844, 13), (845, 846, 13), (846, 847, 13), (855, 857, 854), (858, 860, 857), (860, 864, 863), (868, 728, 727), (728, 868, 866), (868, 870, 869), (727, 875, 874), (727, 856, 853), (862, 859, 727), (863, 865, 862), (876, 863, 727), (880, 884, 879), (882, 885, 884), (888, 884, 886), (891, 892, 884), (893, 894, 884), (884, 876, 733), (895, 876, 884), (903, 1764, 896), (912, 911, 898), (904, 912, 894), (908, 912, 907), (912, 884, 894), (773, 649, 776), (915, 922, 914), (649, 915, 776), (917, 926, 916), (920, 927, 919), (649, 927, 915), (924, 903, 923), (927, 926, 917), (927, 925, 926), (927, 895, 925), (928, 895, 927), (777, 927, 649), (930, 929, 778), (829, 932, 807), (938, 937, 932), (1765, 938, 933), (939, 936, 932), (940, 939, 932), (943, 942, 932), (945, 944, 936), (946, 942, 943), (949, 948, 829), (954, 953, 952), (956, 955, 829), (957, 956, 829), (960, 959, 829), (966, 1054, 928), (929, 966, 928), (931, 929, 930), (969, 971, 932), (970, 969, 942), (973, 931, 971), (973, 974, 931), (975, 976, 931), (1766, 979, 978), (981, 982, 931), (982, 983, 931), (983, 985, 931), (984, 986, 985), (988, 968, 931), (987, 989, 988), (989, 990, 988), (964, 994, 962), (998, 997, 993), (995, 999, 998), (998, 996, 997), (1002, 1006, 1001), (998, 1002, 996), (1004, 1007, 1003), (998, 1009, 1006), (1009, 1011, 1008), (1011, 1013, 1010), (998, 1015, 1013), (1017, 1019, 1018), (1019, 1017, 1020), (1017, 1023, 1022), (1027, 1028, 998), (1028, 1030, 998), (1031, 1032, 1030), (1032, 1034, 1030), (1033, 1035, 1034), (1034, 998, 1030), (1036, 1037, 998), (1037, 1039, 998), (1038, 1040, 1039), (1043, 1042, 1041), (1044, 1024, 998), (1045, 1044, 1042), (1047, 998, 1024), (1048, 1047, 1024), (1049, 1050, 863), (1052, 1051, 965), (1054, 1052, 895), (967, 1055, 966), (1055, 1054, 966), (968, 967, 931), (1057, 968, 988), (991, 1058, 1057), (1059, 1060, 968), (1060, 1061, 968), (1061, 1063, 1062), (1062, 1066, 1065), (1067, 1068, 1065), (1088, 1083, 1070), (1073, 1088, 1072), (1076, 1088, 1075), (1079, 1087, 1078), (1080, 1065, 1079), (1083, 1088, 1082), (1088, 1065, 1080), (1102, 1124, 1088), (1026, 1090, 1089), (1094, 1093, 998), (1090, 1099, 1095), (1101, 1100, 998), (1767, 1101, 1096), (1097, 1076, 1069), (1102, 1097, 1098), (1105, 1102, 1090), (1106, 1105, 1090), (1102, 1088, 1097), (1107, 1105, 1106), (1109, 1108, 1105), (1110, 1102, 1105), (1111, 1102, 1110), (1112, 1111, 1110), (1116, 1115, 1114), (1118, 1091, 998), (1051, 1167, 1049), (1051, 1119, 1167), (1124, 1056, 1065), (1125, 1190, 1056), (1132, 1131, 1124), (1134, 1124, 1129), (1136, 1135, 1132), (1140, 1139, 1102), (1141, 1140, 1138), (1142, 1102, 1139), (1144, 1143, 1142), (1145, 1102, 1143), (1147, 1146, 1102), (1148, 1147, 1102), (1146, 1149, 1102), (1152, 1151, 1102), (1149, 1152, 1102), (1151, 1154, 1102), (1156, 1127, 1126), (1154, 1156, 1102), (1159, 270, 174), (1160, 1159, 174), (1161, 1160, 1050), (1162, 1161, 1050), (1163, 272, 270), (1164, 1163, 1159), (1165, 1164, 1159), (1166, 1165, 1160), (1161, 1166, 1160), (1167, 1161, 1162), (1167, 1168, 1161), (1168, 273, 272), (1169, 1168, 1167), (1170, 1168, 1169), (1174, 1173, 1051), (1172, 1174, 1051), (1120, 1172, 1051), (1173, 1169, 1119), (1175, 1169, 1172), (1177, 1176, 1051), (1178, 1177, 1051), (1179, 1178, 1053), (1180, 1120, 1176), (1181, 1180, 1176), (1182, 1181, 1177), (1183, 1182, 1177), (1184, 1183, 1178), (1179, 1184, 1178), (1185, 1175, 1184), (1121, 1185, 1053), (1187, 1121, 1054), (1214, 1121, 1187), (1188, 1186, 1055), (1123, 1188, 1055), (1123, 1187, 1188), (1189, 1214, 1123), (1190, 1189, 1122), (1196, 1192, 1124), (1197, 1196, 1124), (1198, 1197, 1124), (1199, 1197, 1198), (1197, 1191, 1196), (1201, 1200, 1197), (1203, 1205, 1197), (1205, 1193, 1191), (1209, 1193, 1208), (1211, 1212, 1171), (1175, 1211, 1170), (1175, 1210, 1212), (1175, 1213, 1210), (1214, 1185, 1121), (1193, 1189, 1190), (1219, 1218, 1193), (1220, 1217, 1193), (1221, 1220, 1193), (1193, 1222, 1221), (1223, 1222, 1193), (1224, 1228, 1217), (1223, 1231, 1230), (1223, 1232, 1231), (1223, 1233, 1232), (1235, 1193, 1209), (1239, 1238, 1237), (1242, 1241, 1193), (1244, 1243, 1193), (1247, 1246, 1245), (1248, 1219, 1193), (1249, 1248, 1246), (1251, 1250, 1219), (1252, 1251, 1219), (1254, 1227, 1250), (1257, 1256, 1210), (1256, 1255, 1210), (1258, 1257, 1213), (1258, 1256, 1257), (1259, 1258, 1175), (1262, 1261, 1214), (1215, 1262, 1214), (1267, 1266, 1216), (1269, 1267, 1216), (1216, 1270, 1268), (1272, 1271, 1216), (1273, 1272, 1216), (1266, 1273, 1216), (1271, 1262, 1216), (1278, 1279, 1262), (1280, 1281, 1262), (1283, 1282, 1189), (1282, 1284, 1216), (1282, 1286, 1285), (1282, 1287, 1286), (1283, 1287, 1282), (1287, 1289, 1288), (1283, 1290, 1289), (1217, 1298, 1283), (1283, 1292, 1291), (1283, 1293, 1292), (1298, 1294, 1283), (1283, 1296, 1295), (1301, 1297, 1217), (1297, 1301, 1300), (1301, 1303, 1302), (1217, 1304, 1303), (1229, 1305, 1217), (1218, 1307, 1306), (1234, 1308, 1307), (1309, 1308, 1234), (1305, 1310, 1217), (1312, 1314, 1313), (1313, 1315, 1217), (1318, 1319, 1217), (1319, 1320, 1217), (1323, 1324, 1321), (1325, 1304, 1217), (1324, 1326, 1321), (1327, 1255, 1256), (1258, 1327, 1256), (1328, 1329, 1327), (1332, 1331, 1330), (1333, 1334, 1258), (1334, 1332, 1328), (1260, 1333, 1258), (1336, 1335, 1260), (1335, 1337, 1260), (1340, 1339, 1260), (1343, 1342, 1260), (1344, 1343, 1260), (1261, 1346, 1259), (1347, 1336, 1260), (1347, 1338, 1336), (1347, 1348, 1345), (1353, 1352, 1262), (1351, 1353, 1262), (1356, 1355, 1262), (1358, 1357, 1262), (1359, 1358, 1262), (1360, 1261, 1262), (1361, 1360, 1354), (1364, 1261, 1360), (1365, 1360, 1361), (1367, 1366, 1261), (1369, 1368, 1261), (1370, 1261, 1368), (1373, 1350, 1262), (1372, 1374, 1373), (1374, 1375, 1373), (1376, 1377, 1373), (1380, 1379, 1373), (1377, 1381, 1380), (1382, 1383, 1380), (1387, 1386, 1350), (1388, 1387, 1350), (1389, 1388, 1350), (1383, 1396, 1390), (1392, 1394, 1393), (1384, 1397, 1350), (1399, 1398, 1350), (1401, 1325, 1217), (1321, 1401, 1217), (1326, 1402, 1321), (1325, 1404, 1403), (1321, 1405, 1401), (1408, 1405, 1321), (1402, 1406, 1408), (1410, 1409, 1408), (1410, 1412, 1409), (1410, 1413, 1412), (1413, 1415, 1414), (1417, 1416, 1330), (1332, 1417, 1331), (1418, 1416, 1417), (1420, 1419, 1418), (1421, 1423, 1419), (1334, 1417, 1332), (1420, 1418, 1417), (1334, 1420, 1417), (1424, 1426, 1334), (1426, 1427, 1334), (1425, 1431, 1429), (1432, 1431, 1425), (1433, 1566, 1334), (1436, 1433, 1435), (1438, 1437, 1342), (1441, 1440, 1333), (1443, 1442, 1333), (1444, 1443, 1333), (1446, 1442, 1443), (1448, 1334, 1333), (1449, 1448, 1333), (1450, 1449, 1442), (1452, 1451, 1334), (1453, 1452, 1448), (1334, 1454, 1432), (1334, 1455, 1454), (1334, 1456, 1455), (1457, 1456, 1334), (1458, 1457, 1451), (1456, 1460, 1459), (1347, 1462, 1461), (1347, 1463, 1462), (1346, 1465, 1464), (1346, 1466, 1465), (1346, 1468, 1467), (1346, 1470, 1469), (1346, 1471, 1470), (1346, 1472, 1471), (1346, 1474, 1472), (1481, 1478, 1477), (1479, 1481, 1346), (1484, 1483, 1481), (1483, 1486, 1485), (1482, 1488, 1487), (1489, 1346, 1261), (1492, 1515, 1489), (1493, 1496, 1489), (1349, 1499, 1494), (1500, 1492, 1489), (1499, 1501, 1498), (1499, 1505, 1503), (1770, 1504, 1492), (1508, 1507, 1515), (1509, 1508, 1504), (1346, 1511, 1482), (1346, 1512, 1511), (1346, 1513, 1506), (1346, 1514, 1513), (1346, 1515, 1514), (1507, 1516, 1515), (1516, 1521, 1520), (1518, 1530, 1522), (1530, 1589, 1523), (1525, 1349, 1261), (1531, 1530, 1349), (1532, 1531, 1349), (1530, 1499, 1349), (1531, 1533, 1530), (1530, 1505, 1499), (1535, 1530, 1534), (1530, 1518, 1510), (1539, 1538, 1530), (1540, 1589, 1530), (1543, 1542, 1419), (1422, 1545, 1416), (1548, 1545, 1422), (1549, 1548, 1422), (1550, 1416, 1545), (1551, 1552, 1416), (1552, 1555, 1554), (1554, 1556, 1541), (1556, 1557, 1541), (1557, 1558, 1541), (1558, 1559, 1541), (1559, 1560, 1541), (1562, 1565, 1564), (1420, 1566, 1544), (1568, 1567, 1433), (1566, 1569, 1547), (1567, 1570, 1433), (1572, 1570, 1567), (1566, 1576, 1575), (1566, 1578, 1576), (1580, 1579, 1577), (1578, 1582, 1581), (1583, 1582, 1578), (1586, 1583, 1566), (1587, 1586, 1570), (1588, 1587, 1570), (1589, 1591, 1590), (1592, 1594, 1593), (1622, 1605, 1603), (1622, 1607, 1605), (1622, 1606, 1607), (1540, 1591, 1589), (1540, 1592, 1591), (1616, 1618, 1622), (1617, 1619, 1618), (1540, 1596, 1594), (1622, 1596, 1540), (1621, 1623, 1622), (1625, 1629, 1624), (1628, 1630, 1626), (1622, 1599, 1596), (1629, 1631, 1622), (1630, 1632, 1631), (1632, 1633, 1631), (1622, 1602, 1599), (1633, 1634, 1631), (1634, 1635, 1631), (1636, 1637, 1631), (1640, 1639, 1631), (1641, 1622, 1631), (1642, 1641, 1631), (1643, 1644, 1631), (1645, 1638, 1631), (1541, 467, 441), (1564, 1647, 1563), (1647, 1648, 1563), (1648, 1649, 1563), (1650, 1651, 1652), (1652, 1646, 1541), (1651, 1653, 1652), (1653, 1654, 1652), (1655, 1656, 1652), (1656, 1657, 1652), (1659, 1660, 1652), (1660, 1661, 1652), (1663, 1662, 1652), (1663, 1666, 1662), (1670, 1669, 1613), (1674, 1673, 1671), (1669, 1674, 1672), (1669, 1676, 1675), (1669, 1677, 1676), (1670, 1677, 1669), (1670, 1679, 1678), (1670, 1680, 1679), (1681, 1680, 1670), (1670, 1682, 1681), (1681, 1684, 1683), (1670, 1686, 1685), (1687, 1686, 1670), (1688, 1641, 1642), (1689, 1670, 1622), (1691, 1690, 1641), (1692, 1691, 1641), (1696, 1695, 1694), (1697, 1696, 1694), (1695, 1699, 1622), (1702, 1689, 1622), (1699, 1702, 1622), (1705, 1704, 1670), (1707, 1706, 1689), (1708, 1707, 1689), (1704, 1687, 1670), (467, 499, 496), (467, 1710, 503), (467, 1711, 1710), (467, 1712, 1711), (1713, 1712, 467), (467, 1718, 1717), (1714, 1719, 1718), (467, 1720, 1716), (467, 1722, 1720), (467, 1726, 1725), (467, 1727, 1723), (1724, 1727, 467), (1724, 1729, 1727), (1724, 1731, 1730), (1733, 1732, 1652), (1665, 1733, 1652), (1736, 1646, 1664), (1738, 467, 1646), (1739, 1738, 1735), (1740, 1738, 1739), (1746, 1745, 1738), (1747, 1746, 1744), (1738, 1748, 1731), (1750, 1749, 1746), (1746, 1754, 1752), (1753, 1754, 1746), (1760, 1755, 1754), (1756, 1761, 1760), (1757, 1758, 1756)])
me_mesh.update()

# ---- objects
ob_mycurve = bpy.data.objects.new('myCurve', me_mesh)

# ---- transforms, parenting, visibility, modifiers, constraints
ob_mycurve.location = (0.0, 0.0, 0.0)
_m = ob_mycurve.modifiers.new('Auto Smooth', 'NODES')
_m.node_group = ng_auto_smooth
_gi = [s.identifier for s in ng_auto_smooth.interface.items_tree if s.item_type == 'SOCKET' and s.in_out == 'INPUT']
_m[_gi[1]] = 3.142  # Angle

# ---- collection membership
scene.collection.objects.link(ob_mycurve)

# ---- scene / render settings (as saved in the file)
scene.frame_start = 1; scene.frame_end = 250; scene.frame_set(1)
scene.render.engine = 'BLENDER_EEVEE_NEXT'
scene.cycles.sampling_pattern = 'TABULATED_SOBOL'
scene.cycles.use_light_tree = False
scene.view_settings.view_transform = 'Filmic'
bpy.context.view_layer.update()

# ---- added for rendering (the .blend has no active camera and no usable light): camera, sun
cam_auto = bpy.data.cameras.new('AutoCamera')
cam_auto.lens = 50.0
cam_auto.sensor_width = 36.0
cam_auto.clip_end = 1000.0
ob_auto_camera = bpy.data.objects.new('AutoCamera', cam_auto)
scene.collection.objects.link(ob_auto_camera)
ob_auto_camera.location = (123.815, 24.1574, 5.2556)
ob_auto_camera.rotation_euler = (1.09748, -7.21219e-08, 0.694738)
scene.camera = ob_auto_camera
light_auto_sun = bpy.data.lights.new('AutoSun', 'SUN')
light_auto_sun.energy = 3.0
light_auto_sun.angle = 0.0523599
ob_auto_sun = bpy.data.objects.new('AutoSun', light_auto_sun)
scene.collection.objects.link(ob_auto_sun)
ob_auto_sun.rotation_euler = (0.872665, 0.174533, 0.523599)
bpy.context.view_layer.update()
